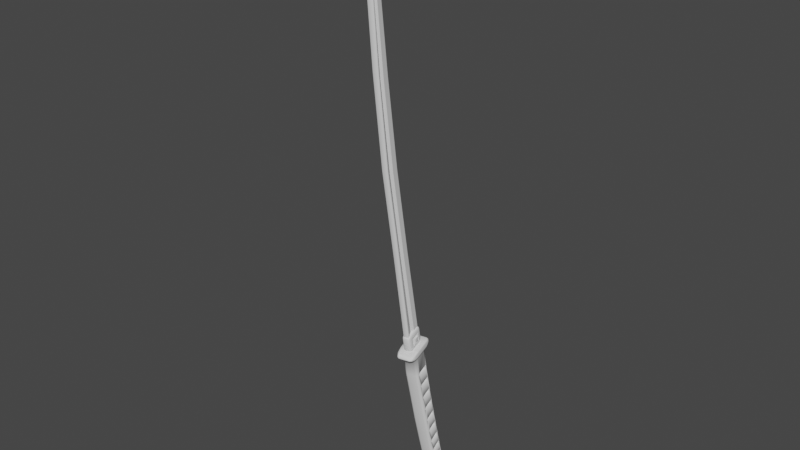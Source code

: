 # Source: katana.blend  (saved by Blender 3.6.11; exported with 4.5.12 LTS)
import bpy
from mathutils import Matrix  # noqa: F401  (used for matrix-valued properties, if any)

bpy.ops.wm.read_factory_settings(use_empty=True)
scene = bpy.context.scene
scene.name = 'Scene'

# ---- collections
col_collection = bpy.data.collections.new('Collection'); scene.collection.children.link(col_collection)

# ---- node groups
ng_auto_smooth = bpy.data.node_groups.new('Auto Smooth', 'GeometryNodeTree')
_s = ng_auto_smooth.interface.new_socket(name='Geometry', in_out='OUTPUT', socket_type='NodeSocketGeometry')
_s = ng_auto_smooth.interface.new_socket(name='Geometry', in_out='INPUT', socket_type='NodeSocketGeometry')
_s = ng_auto_smooth.interface.new_socket(name='Angle', in_out='INPUT', socket_type='NodeSocketFloat')
_s.subtype = 'ANGLE'
_s.min_value = 0.0
_s.max_value = 3.142
ng_auto_smooth.is_modifier = True
_N = ng_auto_smooth.nodes; _L = ng_auto_smooth.links
n0 = _N.new('NodeGroupOutput'); n0.name = 'Group Output'; n0.location = (480, -100)
n1 = _N.new('NodeGroupInput'); n1.name = 'Group Input'; n1.location = (-420, -300)
n2 = _N.new('NodeGroupInput'); n2.name = 'Group Input.001'; n2.location = (-60, -100)
n3 = _N.new('GeometryNodeSetShadeSmooth'); n3.name = 'Set Shade Smooth'; n3.location = (120, -100)
n3.domain = 'EDGE'
n4 = _N.new('GeometryNodeSetShadeSmooth'); n4.name = 'Set Shade Smooth.001'; n4.location = (300, -100)
n5 = _N.new('GeometryNodeInputMeshEdgeAngle'); n5.name = 'Edge Angle'; n5.location = (-420, -220)
n6 = _N.new('GeometryNodeInputEdgeSmooth'); n6.name = 'Is Edge Smooth'; n6.location = (-60, -160)
n7 = _N.new('GeometryNodeInputShadeSmooth'); n7.name = 'Is Face Smooth'; n7.location = (-240, -340)
n8 = _N.new('FunctionNodeBooleanMath'); n8.name = 'Boolean Math'; n8.location = (-60, -220)
n9 = _N.new('FunctionNodeCompare'); n9.name = 'Compare'; n9.location = (-240, -180)
n9.operation = 'LESS_EQUAL'
_L.new(n5.outputs[0], n9.inputs[0])
_L.new(n4.outputs[0], n0.inputs[0])
_L.new(n1.outputs[1], n9.inputs[1])
_L.new(n9.outputs[0], n8.inputs[0])
_L.new(n7.outputs[0], n8.inputs[1])
_L.new(n2.outputs[0], n3.inputs[0])
_L.new(n6.outputs[0], n3.inputs[1])
_L.new(n3.outputs[0], n4.inputs[0])
_L.new(n8.outputs[0], n3.inputs[2])
n0.is_active_output = True

# ---- world
world_world = bpy.data.worlds.new('World'); scene.world = world_world
world_world.use_nodes = True; world_world.node_tree.nodes.clear()
_N = world_world.node_tree.nodes; _L = world_world.node_tree.links
n0 = _N.new('ShaderNodeOutputWorld'); n0.name = 'World Output'; n0.location = (300, 300)
n1 = _N.new('ShaderNodeBackground'); n1.name = 'Background'; n1.location = (10, 300)
n1.inputs[0].default_value = (0.05088, 0.05088, 0.05088, 1.0)
_L.new(n1.outputs[0], n0.inputs[0])
n0.is_active_output = True
world_world.color = (0.05088, 0.05088, 0.05088)
world_world.use_sun_shadow = False
world_world.sun_shadow_jitter_overblur = 0.0

# ---- meshes
me_cube_001 = bpy.data.meshes.new('Cube.001')
me_cube_001.from_pydata([(-1.0, 0.0, -1.0), (-1.0, 0.0, 1.0), (45.2, 0.0, -3.359), (44.68, 0.0, -2.845), (43.3, 0.0, -1.918), (41.63, 0.0, -2.806), (38.08, 0.0, -2.391), (39.62, 0.0, -1.219), (18.57, 0.0, -1.123), (19.34, 0.0, 0.6102), (29.49, 0.0, -0.1175), (28.33, 0.0, -1.641), (8.785, 0.0, -0.9899), (9.168, 0.0, 0.7562), (-0.9733, 0.9398, -0.186), (-1.0, 0.7847, -1.0), (-1.0, 0.9172, -0.926), (-1.0, 0.8612, -0.9802), (-1.0, 0.7847, 1.0), (-1.0, 0.9377, 0.8613), (-1.0, 0.8612, 0.9814), (-1.0, 0.9172, 0.9306), (44.97, 0.9172, -3.241), (45.2, 0.7847, -3.359), (45.13, 0.8612, -3.327), (44.68, 0.7847, -2.845), (44.69, 0.8612, -2.883), (44.71, 0.9172, -2.987), (41.63, 0.7847, -2.806), (41.89, 0.9398, -2.176), (41.66, 0.8612, -2.789), (41.75, 0.9172, -2.742), (43.1, 0.9377, -2.024), (43.3, 0.7847, -1.918), (43.2, 0.9172, -1.971), (43.27, 0.8612, -1.932), (38.08, 0.7847, -2.391), (38.29, 0.9398, -1.682), (38.11, 0.8612, -2.373), (38.17, 0.9172, -2.322), (39.47, 0.9377, -1.338), (39.62, 0.7847, -1.219), (39.54, 0.9172, -1.278), (39.6, 0.8612, -1.235), (18.57, 0.7847, -1.123), (18.66, 0.9398, -0.3107), (18.57, 0.8612, -1.104), (18.6, 0.9172, -1.05), (19.34, 0.7847, 0.6102), (19.28, 0.9377, 0.475), (19.33, 0.8612, 0.5921), (19.31, 0.9172, 0.5426), (29.39, 0.9377, -0.2471), (29.49, 0.7847, -0.1175), (29.44, 0.9172, -0.1823), (29.47, 0.8612, -0.1349), (28.47, 0.9398, -0.8318), (28.33, 0.7847, -1.641), (28.38, 0.9172, -1.57), (28.34, 0.8612, -1.622), (8.844, 0.9398, -0.1761), (8.785, 0.7847, -0.9899), (8.802, 0.9172, -0.916), (8.79, 0.8612, -0.9701), (9.138, 0.9377, 0.6188), (9.168, 0.7847, 0.7562), (9.153, 0.9172, 0.6875), (9.164, 0.8612, 0.7378), (45.04, 0.0, -3.2), (45.04, 0.7847, -3.2), (45.0, 0.8612, -3.19), (44.89, 0.9172, -3.163), (44.86, 0.3464, -3.168), (-0.9794, 0.3464, 0.1882), (8.937, 0.3464, 0.1205), (42.27, 0.3464, -2.042), (38.65, 0.3464, -1.459), (28.75, 0.3464, -0.5998), (18.85, 0.3464, -0.01694), (-0.9733, -0.9398, -0.186), (-1.0, -0.7847, -1.0), (-1.0, -0.9172, -0.926), (-1.0, -0.8612, -0.9802), (-1.0, -0.7847, 1.0), (-1.0, -0.9377, 0.8613), (-1.0, -0.8612, 0.9814), (-1.0, -0.9172, 0.9306), (44.97, -0.9172, -3.241), (45.2, -0.7847, -3.359), (45.13, -0.8612, -3.327), (44.68, -0.7847, -2.845), (44.69, -0.8612, -2.883), (44.71, -0.9172, -2.987), (41.63, -0.7847, -2.806), (41.89, -0.9398, -2.176), (41.66, -0.8612, -2.789), (41.75, -0.9172, -2.742), (43.1, -0.9377, -2.024), (43.3, -0.7847, -1.918), (43.2, -0.9172, -1.971), (43.27, -0.8612, -1.932), (38.08, -0.7847, -2.391), (38.29, -0.9398, -1.682), (38.11, -0.8612, -2.373), (38.17, -0.9172, -2.322), (39.47, -0.9377, -1.338), (39.62, -0.7847, -1.219), (39.54, -0.9172, -1.278), (39.6, -0.8612, -1.235), (18.57, -0.7847, -1.123), (18.66, -0.9398, -0.3107), (18.57, -0.8612, -1.104), (18.6, -0.9172, -1.05), (19.34, -0.7847, 0.6102), (19.28, -0.9377, 0.475), (19.33, -0.8612, 0.5921), (19.31, -0.9172, 0.5426), (29.39, -0.9377, -0.2471), (29.49, -0.7847, -0.1175), (29.44, -0.9172, -0.1823), (29.47, -0.8612, -0.1349), (28.47, -0.9398, -0.8318), (28.33, -0.7847, -1.641), (28.38, -0.9172, -1.57), (28.34, -0.8612, -1.622), (8.844, -0.9398, -0.1761), (8.785, -0.7847, -0.9899), (8.802, -0.9172, -0.916), (8.79, -0.8612, -0.9701), (9.138, -0.9377, 0.6188), (9.168, -0.7847, 0.7562), (9.153, -0.9172, 0.6875), (9.164, -0.8612, 0.7378), (45.04, -0.7847, -3.2), (45.0, -0.8612, -3.19), (44.89, -0.9172, -3.163), (44.86, -0.3464, -3.168), (-0.9794, -0.3464, 0.1882), (8.937, -0.3464, 0.1205), (42.27, -0.3464, -2.042), (38.65, -0.3464, -1.459), (28.75, -0.3464, -0.5998), (18.85, -0.3464, -0.01694)], [], [(65, 18, 1, 13), (25, 33, 4, 3), (69, 25, 3, 68), (75, 32, 22, 72), (28, 23, 2, 5), (76, 40, 32, 75), (36, 28, 5, 6), (33, 41, 7, 4), (57, 36, 6, 11), (41, 53, 10, 7), (77, 52, 40, 76), (48, 65, 13, 9), (44, 57, 11, 8), (78, 49, 52, 77), (61, 44, 8, 12), (74, 64, 49, 78), (15, 61, 12, 0), (0, 1, 18, 20, 21, 19, 73, 14, 16, 17, 15), (53, 48, 9, 10), (61, 15, 17, 63), (63, 17, 16, 62), (62, 16, 14, 60), (33, 25, 26, 35), (35, 26, 27, 34), (34, 27, 22, 32), (69, 23, 24, 70), (70, 24, 22, 71), (23, 28, 30, 24), (24, 30, 31, 22), (22, 31, 29), (41, 33, 35, 43), (43, 35, 34, 42), (42, 34, 32, 40), (28, 36, 38, 30), (30, 38, 39, 31), (31, 39, 37, 29), (53, 41, 43, 55), (55, 43, 42, 54), (54, 42, 40, 52), (57, 44, 46, 59), (59, 46, 47, 58), (58, 47, 45, 56), (65, 48, 50, 67), (67, 50, 51, 66), (66, 51, 49, 64), (48, 53, 55, 50), (50, 55, 54, 51), (51, 54, 52, 49), (36, 57, 59, 38), (38, 59, 58, 39), (39, 58, 56, 37), (44, 61, 63, 46), (46, 63, 62, 47), (47, 62, 60, 45), (18, 65, 67, 20), (20, 67, 66, 21), (21, 66, 64, 19), (73, 19, 64, 74), (14, 73, 74, 60), (26, 70, 71, 27), (25, 69, 70, 26), (60, 74, 78, 45), (45, 78, 77, 56), (56, 77, 76, 37), (37, 76, 75, 29), (29, 75, 72, 22), (23, 69, 68, 2), (130, 13, 1, 83), (90, 3, 4, 98), (133, 68, 3, 90), (139, 136, 87, 97), (93, 5, 2, 88), (140, 139, 97, 105), (101, 6, 5, 93), (98, 4, 7, 106), (122, 11, 6, 101), (106, 7, 10, 118), (141, 140, 105, 117), (113, 9, 13, 130), (109, 8, 11, 122), (142, 141, 117, 114), (126, 12, 8, 109), (138, 142, 114, 129), (80, 0, 12, 126), (0, 80, 82, 81, 79, 137, 84, 86, 85, 83, 1), (118, 10, 9, 113), (126, 128, 82, 80), (128, 127, 81, 82), (127, 125, 79, 81), (98, 100, 91, 90), (100, 99, 92, 91), (99, 97, 87, 92), (133, 134, 89, 88), (134, 135, 87, 89), (88, 89, 95, 93), (89, 87, 96, 95), (87, 94, 96), (106, 108, 100, 98), (108, 107, 99, 100), (107, 105, 97, 99), (93, 95, 103, 101), (95, 96, 104, 103), (96, 94, 102, 104), (118, 120, 108, 106), (120, 119, 107, 108), (119, 117, 105, 107), (122, 124, 111, 109), (124, 123, 112, 111), (123, 121, 110, 112), (130, 132, 115, 113), (132, 131, 116, 115), (131, 129, 114, 116), (113, 115, 120, 118), (115, 116, 119, 120), (116, 114, 117, 119), (101, 103, 124, 122), (103, 104, 123, 124), (104, 102, 121, 123), (109, 111, 128, 126), (111, 112, 127, 128), (112, 110, 125, 127), (83, 85, 132, 130), (85, 86, 131, 132), (86, 84, 129, 131), (137, 138, 129, 84), (79, 125, 138, 137), (91, 92, 135, 134), (90, 91, 134, 133), (125, 110, 142, 138), (110, 121, 141, 142), (121, 102, 140, 141), (102, 94, 139, 140), (94, 87, 136, 139), (88, 2, 68, 133)])
me_cube_001.polygons.foreach_set('use_smooth', [True] * 134)
_uv = me_cube_001.uv_layers.new(name='UVMap')
_uv.uv.foreach_set('vector', [0.8222, 0.5204, 0.875, 0.5204, 0.875, 0.625, 0.8222, 0.625, 0.625, 0.5204, 0.6444, 0.5204, 0.6444, 0.625, 0.625, 0.625, 0.4519, 0.5204, 0.625, 0.5204, 0.625, 0.625, 0.4519, 0.625, 0.4678, 0.4806, 0.5951, 0.4806, 0.4616, 0.4984, 0.4646, 0.4984, 0.3556, 0.5204, 0.375, 0.5204, 0.375, 0.625, 0.3556, 0.625, 0.4643, 0.4614, 0.5996, 0.4614, 0.5951, 0.4806, 0.4678, 0.4806, 0.3364, 0.5204, 0.3556, 0.5204, 0.3556, 0.625, 0.3364, 0.625, 0.6444, 0.5204, 0.6636, 0.5204, 0.6636, 0.625, 0.6444, 0.625, 0.2835, 0.5204, 0.3364, 0.5204, 0.3364, 0.625, 0.2835, 0.625, 0.6636, 0.5204, 0.7165, 0.5204, 0.7165, 0.625, 0.6636, 0.625, 0.4617, 0.4085, 0.6037, 0.4085, 0.5996, 0.4614, 0.4643, 0.4614, 0.7693, 0.5204, 0.8222, 0.5204, 0.8222, 0.625, 0.7693, 0.625, 0.2307, 0.5204, 0.2835, 0.5204, 0.2835, 0.625, 0.2307, 0.625, 0.4606, 0.3557, 0.6055, 0.3557, 0.6037, 0.4085, 0.4617, 0.4085, 0.1778, 0.5204, 0.2307, 0.5204, 0.2307, 0.625, 0.1778, 0.625, 0.4605, 0.3028, 0.6053, 0.3028, 0.6055, 0.3557, 0.4606, 0.3557, 0.125, 0.5204, 0.1778, 0.5204, 0.1778, 0.625, 0.125, 0.625, 0.375, 0.125, 0.625, 0.125, 0.625, 0.2296, 0.6227, 0.2398, 0.6163, 0.2473, 0.6077, 0.25, 0.4594, 0.25, 0.3935, 0.25, 0.3842, 0.2473, 0.3775, 0.2398, 0.375, 0.2296, 0.7165, 0.5204, 0.7693, 0.5204, 0.7693, 0.625, 0.7165, 0.625, 0.1778, 0.5204, 0.125, 0.5204, 0.125, 0.5102, 0.1779, 0.5102, 0.1779, 0.5102, 0.125, 0.5102, 0.125, 0.5, 0.1778, 0.5, 0.375, 0.3028, 0.375, 0.25, 0.3935, 0.25, 0.3962, 0.3028, 0.6444, 0.5204, 0.625, 0.5204, 0.625, 0.5, 0.6444, 0.5, 0.625, 0.4806, 0.625, 0.5, 0.5414, 0.4991, 0.6101, 0.4806, 0.6101, 0.4806, 0.5414, 0.4991, 0.4616, 0.4984, 0.5951, 0.4806, 0.4519, 0.5204, 0.375, 0.5204, 0.3975, 0.5102, 0.4639, 0.5102, 0.4639, 0.5102, 0.3975, 0.5102, 0.4211, 0.4992, 0.4581, 0.4992, 0.375, 0.5204, 0.3556, 0.5204, 0.3558, 0.5102, 0.3747, 0.5102, 0.3747, 0.5102, 0.3558, 0.5102, 0.3562, 0.5, 0.3737, 0.5, 0.375, 0.4987, 0.375, 0.4812, 0.4112, 0.4806, 0.6636, 0.5204, 0.6444, 0.5204, 0.6445, 0.5, 0.6636, 0.5, 0.625, 0.4614, 0.625, 0.4805, 0.6101, 0.4806, 0.6123, 0.4614, 0.6123, 0.4614, 0.6101, 0.4806, 0.5951, 0.4806, 0.5996, 0.4614, 0.3556, 0.5204, 0.3364, 0.5204, 0.3365, 0.5102, 0.3558, 0.5102, 0.3558, 0.5102, 0.3365, 0.5102, 0.3368, 0.5, 0.3556, 0.5, 0.375, 0.4806, 0.375, 0.4618, 0.4042, 0.4614, 0.4112, 0.4806, 0.7165, 0.5204, 0.6636, 0.5204, 0.6637, 0.5, 0.7165, 0.5, 0.625, 0.4085, 0.625, 0.4613, 0.6123, 0.4614, 0.6144, 0.4085, 0.6144, 0.4085, 0.6123, 0.4614, 0.5996, 0.4614, 0.6037, 0.4085, 0.2835, 0.5204, 0.2307, 0.5204, 0.2307, 0.5102, 0.2836, 0.5102, 0.2836, 0.5102, 0.2307, 0.5102, 0.2308, 0.5, 0.2835, 0.5, 0.375, 0.4085, 0.375, 0.3558, 0.3962, 0.3557, 0.3985, 0.4085, 0.8222, 0.5204, 0.7693, 0.5204, 0.7693, 0.5, 0.8222, 0.5, 0.625, 0.3028, 0.625, 0.3557, 0.6152, 0.3557, 0.6152, 0.3028, 0.6152, 0.3028, 0.6152, 0.3557, 0.6055, 0.3557, 0.6053, 0.3028, 0.7693, 0.5204, 0.7165, 0.5204, 0.7165, 0.5, 0.7693, 0.5, 0.625, 0.3557, 0.625, 0.4085, 0.6144, 0.4085, 0.6152, 0.3557, 0.6152, 0.3557, 0.6144, 0.4085, 0.6037, 0.4085, 0.6055, 0.3557, 0.3364, 0.5204, 0.2835, 0.5204, 0.2836, 0.5102, 0.3365, 0.5102, 0.3365, 0.5102, 0.2836, 0.5102, 0.2838, 0.5, 0.3364, 0.5, 0.375, 0.4614, 0.375, 0.4088, 0.3985, 0.4085, 0.4042, 0.4614, 0.2307, 0.5204, 0.1778, 0.5204, 0.1779, 0.5102, 0.2307, 0.5102, 0.2307, 0.5102, 0.1779, 0.5102, 0.1779, 0.5, 0.2307, 0.5, 0.375, 0.3557, 0.375, 0.3029, 0.3962, 0.3028, 0.3962, 0.3557, 0.875, 0.5204, 0.8222, 0.5204, 0.8222, 0.5, 0.875, 0.5, 0.625, 0.25, 0.625, 0.3028, 0.6152, 0.3028, 0.6163, 0.25, 0.6163, 0.25, 0.6152, 0.3028, 0.6053, 0.3028, 0.6077, 0.25, 0.4594, 0.25, 0.6077, 0.25, 0.6053, 0.3028, 0.4605, 0.3028, 0.3935, 0.25, 0.4594, 0.25, 0.4605, 0.3028, 0.3962, 0.3028, 0.6135, 0.5102, 0.4639, 0.5102, 0.4581, 0.4992, 0.5414, 0.4991, 0.625, 0.5204, 0.4519, 0.5204, 0.4639, 0.5102, 0.6135, 0.5102, 0.3962, 0.3028, 0.4605, 0.3028, 0.4606, 0.3557, 0.3962, 0.3557, 0.3962, 0.3557, 0.4606, 0.3557, 0.4617, 0.4085, 0.3985, 0.4085, 0.3985, 0.4085, 0.4617, 0.4085, 0.4643, 0.4614, 0.4042, 0.4614, 0.4042, 0.4614, 0.4643, 0.4614, 0.4678, 0.4806, 0.4112, 0.4806, 0.4112, 0.4806, 0.4678, 0.4806, 0.4646, 0.4984, 0.4649, 0.4984, 0.375, 0.5204, 0.4519, 0.5204, 0.4519, 0.625, 0.375, 0.625, 0.8222, 0.5204, 0.8222, 0.625, 0.875, 0.625, 0.875, 0.5204, 0.625, 0.5204, 0.625, 0.625, 0.6444, 0.625, 0.6444, 0.5204, 0.4519, 0.5204, 0.4519, 0.625, 0.625, 0.625, 0.625, 0.5204, 0.4678, 0.4806, 0.4646, 0.4984, 0.4616, 0.4984, 0.5951, 0.4806, 0.3556, 0.5204, 0.3556, 0.625, 0.375, 0.625, 0.375, 0.5204, 0.4643, 0.4614, 0.4678, 0.4806, 0.5951, 0.4806, 0.5996, 0.4614, 0.3364, 0.5204, 0.3364, 0.625, 0.3556, 0.625, 0.3556, 0.5204, 0.6444, 0.5204, 0.6444, 0.625, 0.6636, 0.625, 0.6636, 0.5204, 0.2835, 0.5204, 0.2835, 0.625, 0.3364, 0.625, 0.3364, 0.5204, 0.6636, 0.5204, 0.6636, 0.625, 0.7165, 0.625, 0.7165, 0.5204, 0.4617, 0.4085, 0.4643, 0.4614, 0.5996, 0.4614, 0.6037, 0.4085, 0.7693, 0.5204, 0.7693, 0.625, 0.8222, 0.625, 0.8222, 0.5204, 0.2307, 0.5204, 0.2307, 0.625, 0.2835, 0.625, 0.2835, 0.5204, 0.4606, 0.3557, 0.4617, 0.4085, 0.6037, 0.4085, 0.6055, 0.3557, 0.1778, 0.5204, 0.1778, 0.625, 0.2307, 0.625, 0.2307, 0.5204, 0.4605, 0.3028, 0.4606, 0.3557, 0.6055, 0.3557, 0.6053, 0.3028, 0.125, 0.5204, 0.125, 0.625, 0.1778, 0.625, 0.1778, 0.5204, 0.375, 0.125, 0.375, 0.2296, 0.3775, 0.2398, 0.3842, 0.2473, 0.3935, 0.25, 0.4594, 0.25, 0.6077, 0.25, 0.6163, 0.2473, 0.6227, 0.2398, 0.625, 0.2296, 0.625, 0.125, 0.7165, 0.5204, 0.7165, 0.625, 0.7693, 0.625, 0.7693, 0.5204, 0.1778, 0.5204, 0.1779, 0.5102, 0.125, 0.5102, 0.125, 0.5204, 0.1779, 0.5102, 0.1778, 0.5, 0.125, 0.5, 0.125, 0.5102, 0.375, 0.3028, 0.3962, 0.3028, 0.3935, 0.25, 0.375, 0.25, 0.6444, 0.5204, 0.6444, 0.5, 0.625, 0.5, 0.625, 0.5204, 0.625, 0.4806, 0.6101, 0.4806, 0.5414, 0.4991, 0.625, 0.5, 0.6101, 0.4806, 0.5951, 0.4806, 0.4616, 0.4984, 0.5414, 0.4991, 0.4519, 0.5204, 0.4639, 0.5102, 0.3975, 0.5102, 0.375, 0.5204, 0.4639, 0.5102, 0.4581, 0.4992, 0.4211, 0.4992, 0.3975, 0.5102, 0.375, 0.5204, 0.3747, 0.5102, 0.3558, 0.5102, 0.3556, 0.5204, 0.3747, 0.5102, 0.3737, 0.5, 0.3562, 0.5, 0.3558, 0.5102, 0.375, 0.4987, 0.4112, 0.4806, 0.375, 0.4812, 0.6636, 0.5204, 0.6636, 0.5, 0.6445, 0.5, 0.6444, 0.5204, 0.625, 0.4614, 0.6123, 0.4614, 0.6101, 0.4806, 0.625, 0.4805, 0.6123, 0.4614, 0.5996, 0.4614, 0.5951, 0.4806, 0.6101, 0.4806, 0.3556, 0.5204, 0.3558, 0.5102, 0.3365, 0.5102, 0.3364, 0.5204, 0.3558, 0.5102, 0.3556, 0.5, 0.3368, 0.5, 0.3365, 0.5102, 0.375, 0.4806, 0.4112, 0.4806, 0.4042, 0.4614, 0.375, 0.4618, 0.7165, 0.5204, 0.7165, 0.5, 0.6637, 0.5, 0.6636, 0.5204, 0.625, 0.4085, 0.6144, 0.4085, 0.6123, 0.4614, 0.625, 0.4613, 0.6144, 0.4085, 0.6037, 0.4085, 0.5996, 0.4614, 0.6123, 0.4614, 0.2835, 0.5204, 0.2836, 0.5102, 0.2307, 0.5102, 0.2307, 0.5204, 0.2836, 0.5102, 0.2835, 0.5, 0.2308, 0.5, 0.2307, 0.5102, 0.375, 0.4085, 0.3985, 0.4085, 0.3962, 0.3557, 0.375, 0.3558, 0.8222, 0.5204, 0.8222, 0.5, 0.7693, 0.5, 0.7693, 0.5204, 0.625, 0.3028, 0.6152, 0.3028, 0.6152, 0.3557, 0.625, 0.3557, 0.6152, 0.3028, 0.6053, 0.3028, 0.6055, 0.3557, 0.6152, 0.3557, 0.7693, 0.5204, 0.7693, 0.5, 0.7165, 0.5, 0.7165, 0.5204, 0.625, 0.3557, 0.6152, 0.3557, 0.6144, 0.4085, 0.625, 0.4085, 0.6152, 0.3557, 0.6055, 0.3557, 0.6037, 0.4085, 0.6144, 0.4085, 0.3364, 0.5204, 0.3365, 0.5102, 0.2836, 0.5102, 0.2835, 0.5204, 0.3365, 0.5102, 0.3364, 0.5, 0.2838, 0.5, 0.2836, 0.5102, 0.375, 0.4614, 0.4042, 0.4614, 0.3985, 0.4085, 0.375, 0.4088, 0.2307, 0.5204, 0.2307, 0.5102, 0.1779, 0.5102, 0.1778, 0.5204, 0.2307, 0.5102, 0.2307, 0.5, 0.1779, 0.5, 0.1779, 0.5102, 0.375, 0.3557, 0.3962, 0.3557, 0.3962, 0.3028, 0.375, 0.3029, 0.875, 0.5204, 0.875, 0.5, 0.8222, 0.5, 0.8222, 0.5204, 0.625, 0.25, 0.6163, 0.25, 0.6152, 0.3028, 0.625, 0.3028, 0.6163, 0.25, 0.6077, 0.25, 0.6053, 0.3028, 0.6152, 0.3028, 0.4594, 0.25, 0.4605, 0.3028, 0.6053, 0.3028, 0.6077, 0.25, 0.3935, 0.25, 0.3962, 0.3028, 0.4605, 0.3028, 0.4594, 0.25, 0.6135, 0.5102, 0.5414, 0.4991, 0.4581, 0.4992, 0.4639, 0.5102, 0.625, 0.5204, 0.6135, 0.5102, 0.4639, 0.5102, 0.4519, 0.5204, 0.3962, 0.3028, 0.3962, 0.3557, 0.4606, 0.3557, 0.4605, 0.3028, 0.3962, 0.3557, 0.3985, 0.4085, 0.4617, 0.4085, 0.4606, 0.3557, 0.3985, 0.4085, 0.4042, 0.4614, 0.4643, 0.4614, 0.4617, 0.4085, 0.4042, 0.4614, 0.4112, 0.4806, 0.4678, 0.4806, 0.4643, 0.4614, 0.4112, 0.4806, 0.4649, 0.4984, 0.4646, 0.4984, 0.4678, 0.4806, 0.375, 0.5204, 0.375, 0.625, 0.4519, 0.625, 0.4519, 0.5204])
me_cube_001.update()
me_cube_002 = bpy.data.meshes.new('Cube.002')
me_cube_002.from_pydata([(-0.7357, -0.5978, -1.0), (-0.6162, -1.0, -0.4783), (-1.138, -0.5978, -0.5978), (-0.7357, -0.7986, -0.9463), (-0.9366, -0.5978, -0.9463), (-0.9281, -0.7901, -0.8941), (-0.9366, -0.9463, -0.5978), (-0.7357, -0.9463, -0.7986), (-0.9281, -0.8941, -0.7901), (-1.084, -0.5978, -0.7986), (-1.084, -0.7986, -0.5978), (-1.032, -0.7901, -0.7901), (-1.138, -0.5978, 0.5978), (-0.6162, -1.0, 0.4783), (-0.7357, -0.5978, 1.0), (-1.084, -0.7986, 0.5978), (-1.084, -0.5978, 0.7986), (-1.032, -0.7901, 0.7901), (-0.7357, -0.9463, 0.7986), (-0.9366, -0.9463, 0.5978), (-0.9281, -0.8941, 0.7901), (-0.9366, -0.5978, 0.9463), (-0.7357, -0.7986, 0.9463), (-0.9281, -0.7901, 0.8941), (0.8621, -0.5978, -0.5978), (0.3404, -1.0, -0.4783), (0.4599, -0.5978, -1.0), (0.8084, -0.7986, -0.5978), (0.8084, -0.5978, -0.7986), (0.7562, -0.7901, -0.7901), (0.4599, -0.9463, -0.7986), (0.6607, -0.9463, -0.5978), (0.6522, -0.8941, -0.7901), (0.6607, -0.5978, -0.9463), (0.4599, -0.7986, -0.9463), (0.6522, -0.7901, -0.8941), (0.4599, -0.5978, 1.0), (0.3404, -1.0, 0.4783), (0.8621, -0.5978, 0.5978), (0.4599, -0.7986, 0.9463), (0.6607, -0.5978, 0.9463), (0.6522, -0.7901, 0.8941), (0.6607, -0.9463, 0.5978), (0.4599, -0.9463, 0.7986), (0.6522, -0.8941, 0.7901), (0.8084, -0.5978, 0.7986), (0.8084, -0.7986, 0.5978), (0.7562, -0.7901, 0.7901), (-0.7357, 0.0, -1.0), (-1.138, 0.0, -0.5978), (-0.9368, 0.0, -0.9461), (-1.084, 0.0, -0.7989), (-1.138, 0.0, 0.5978), (-0.7357, 0.0, 1.0), (-1.084, 0.0, 0.7989), (-0.9368, 0.0, 0.9461), (0.8621, 0.0, -0.5978), (0.4599, 0.0, -1.0), (0.8082, 0.0, -0.7989), (0.661, 0.0, -0.9461), (0.4599, 0.0, 1.0), (0.8621, 0.0, 0.5978), (0.661, 0.0, 0.9461), (0.8082, 0.0, 0.7989), (-0.7357, -1.0, -0.5978), (-0.7357, -1.0, 0.5978), (0.4599, -1.0, 0.5978), (0.4599, -1.0, -0.5978), (-0.4054, -0.6438, -0.2675), (-0.4054, -0.6438, 0.2675), (0.1296, -0.6438, 0.2675), (0.1296, -0.6438, -0.2675), (-0.4054, -1.158, -0.2675), (-0.3039, -1.259, -0.166), (-0.3918, -1.208, -0.2539), (-0.3546, -1.246, -0.2167), (-0.3039, -1.259, 0.166), (-0.4054, -1.158, 0.2675), (-0.3546, -1.246, 0.2167), (-0.3918, -1.208, 0.2539), (0.1296, -1.158, 0.2675), (0.02803, -1.259, 0.166), (0.116, -1.208, 0.2539), (0.07879, -1.246, 0.2167), (0.02803, -1.259, -0.166), (0.1296, -1.158, -0.2675), (0.07879, -1.246, -0.2167), (0.116, -1.208, -0.2539)], [], [(48, 57, 26, 0), (60, 53, 14, 36), (56, 61, 38, 24), (1, 25, 71, 68), (0, 3, 5, 4), (3, 7, 8, 5), (64, 6, 8, 7), (6, 10, 11, 8), (2, 9, 11, 10), (9, 4, 5, 11), (5, 8, 11), (12, 15, 17, 16), (15, 19, 20, 17), (65, 18, 20, 19), (18, 22, 23, 20), (14, 21, 23, 22), (21, 16, 17, 23), (17, 20, 23), (24, 27, 29, 28), (27, 31, 32, 29), (67, 30, 32, 31), (30, 34, 35, 32), (26, 33, 35, 34), (33, 28, 29, 35), (29, 32, 35), (36, 39, 41, 40), (39, 43, 44, 41), (66, 42, 44, 43), (42, 46, 47, 44), (38, 45, 47, 46), (45, 40, 41, 47), (41, 44, 47), (48, 0, 4, 50), (50, 4, 9, 51), (51, 9, 2, 49), (64, 65, 19, 6), (6, 19, 15, 10), (10, 15, 12, 2), (60, 36, 40, 62), (62, 40, 45, 63), (63, 45, 38, 61), (66, 67, 31, 42), (42, 31, 27, 46), (46, 27, 24, 38), (0, 26, 34, 3), (3, 34, 30, 7), (7, 30, 67, 64), (36, 14, 22, 39), (39, 22, 18, 43), (43, 18, 65, 66), (14, 53, 55, 21), (21, 55, 54, 16), (16, 54, 52, 12), (26, 57, 59, 33), (33, 59, 58, 28), (28, 58, 56, 24), (2, 12, 52, 49), (1, 13, 65, 64), (37, 25, 67, 66), (25, 1, 64, 67), (13, 37, 66, 65), (70, 69, 77, 80), (13, 1, 68, 69), (37, 13, 69, 70), (25, 37, 70, 71), (68, 71, 85, 72), (84, 81, 76, 73), (71, 70, 80, 85), (73, 76, 78, 75), (75, 78, 79, 74), (74, 79, 77, 72), (81, 84, 86, 83), (83, 86, 87, 82), (82, 87, 85, 80), (84, 73, 75, 86), (86, 75, 74, 87), (87, 74, 72, 85), (76, 81, 83, 78), (78, 83, 82, 79), (79, 82, 80, 77), (69, 68, 72, 77)])
me_cube_002.polygons.foreach_set('use_smooth', [True] * 81)
_uv = me_cube_002.uv_layers.new(name='UVMap')
_uv.uv.foreach_set('vector', [0.1753, 0.625, 0.3247, 0.625, 0.3247, 0.6997, 0.1753, 0.6997, 0.6753, 0.625, 0.8247, 0.625, 0.8247, 0.6997, 0.6753, 0.6997, 0.4253, 0.625, 0.5747, 0.625, 0.5747, 0.6997, 0.4253, 0.6997, 0.4402, 0.9348, 0.4402, 0.8152, 0.4402, 0.8152, 0.4402, 0.9348, 0.1753, 0.6997, 0.1753, 0.75, 0.1512, 0.75, 0.1502, 0.6997, 0.375, 0.9497, 0.4002, 0.9497, 0.4012, 0.9738, 0.375, 0.9738, 0.4253, 0.9497, 0.4253, 0.9748, 0.4012, 0.9738, 0.4002, 0.9497, 0.4253, 0.9748, 0.4253, 1.0, 0.4012, 1.0, 0.4012, 0.9738, 0.4253, 0.05027, 0.375, 0.05027, 0.4012, 0.0, 0.4253, 0.0, 0.125, 0.6997, 0.1502, 0.6997, 0.1512, 0.75, 0.125, 0.75, 0.375, 0.9738, 0.4012, 0.9738, 0.4012, 1.0, 0.5747, 0.05027, 0.5747, 0.0, 0.5988, 0.0, 0.625, 0.05027, 0.5747, 1.0, 0.5747, 0.9748, 0.5988, 0.9738, 0.5988, 1.0, 0.5747, 0.9497, 0.5998, 0.9497, 0.5988, 0.9738, 0.5747, 0.9748, 0.5998, 0.9497, 0.625, 0.9497, 0.625, 0.9738, 0.5988, 0.9738, 0.8247, 0.6997, 0.8498, 0.6997, 0.8488, 0.75, 0.8247, 0.75, 0.8498, 0.6997, 0.875, 0.6997, 0.875, 0.75, 0.8488, 0.75, 0.5988, 1.0, 0.5988, 0.9738, 0.625, 0.9738, 0.4253, 0.6997, 0.4253, 0.7248, 0.4012, 0.7238, 0.4002, 0.6997, 0.4253, 0.7248, 0.4253, 0.7752, 0.4012, 0.7762, 0.4012, 0.7238, 0.4253, 0.8003, 0.4002, 0.8003, 0.4012, 0.7762, 0.4253, 0.7752, 0.4002, 0.8003, 0.375, 0.8003, 0.375, 0.7762, 0.4012, 0.7762, 0.3247, 0.6997, 0.3498, 0.6997, 0.3488, 0.75, 0.3247, 0.75, 0.3498, 0.6997, 0.4002, 0.6997, 0.4012, 0.7238, 0.3488, 0.75, 0.4012, 0.7632, 0.4012, 0.7762, 0.375, 0.7762, 0.6753, 0.6997, 0.6753, 0.75, 0.6512, 0.75, 0.6502, 0.6997, 0.625, 0.8003, 0.5998, 0.8003, 0.5988, 0.7762, 0.625, 0.7762, 0.5747, 0.8003, 0.5747, 0.7752, 0.5988, 0.7762, 0.5998, 0.8003, 0.5747, 0.7752, 0.5747, 0.7248, 0.5988, 0.7238, 0.5988, 0.7762, 0.5747, 0.6997, 0.5998, 0.6997, 0.5988, 0.7238, 0.5747, 0.7248, 0.5998, 0.6997, 0.6502, 0.6997, 0.6512, 0.75, 0.5988, 0.7238, 0.625, 0.7762, 0.5988, 0.7762, 0.5988, 0.7632, 0.1753, 0.625, 0.1753, 0.6997, 0.1502, 0.6997, 0.1501, 0.625, 0.1501, 0.625, 0.1502, 0.6997, 0.125, 0.6997, 0.125, 0.625, 0.375, 0.125, 0.375, 0.05027, 0.4253, 0.05027, 0.4253, 0.125, 0.4253, 0.9497, 0.5747, 0.9497, 0.5747, 0.9748, 0.4253, 0.9748, 0.4253, 0.9748, 0.5747, 0.9748, 0.5747, 1.0, 0.4253, 1.0, 0.4253, 0.0, 0.5747, 0.0, 0.5747, 0.05027, 0.4253, 0.05027, 0.6753, 0.625, 0.6753, 0.6997, 0.6502, 0.6997, 0.6501, 0.625, 0.6501, 0.625, 0.6502, 0.6997, 0.5998, 0.6997, 0.5999, 0.625, 0.5999, 0.625, 0.5998, 0.6997, 0.5747, 0.6997, 0.5747, 0.625, 0.5747, 0.8003, 0.4253, 0.8003, 0.4253, 0.7752, 0.5747, 0.7752, 0.5747, 0.7752, 0.4253, 0.7752, 0.4253, 0.7248, 0.5747, 0.7248, 0.5747, 0.7248, 0.4253, 0.7248, 0.4253, 0.6997, 0.5747, 0.6997, 0.1753, 0.6997, 0.3247, 0.6997, 0.3247, 0.75, 0.1753, 0.75, 0.375, 0.9497, 0.375, 0.8003, 0.4002, 0.8003, 0.4002, 0.9497, 0.4002, 0.9497, 0.4002, 0.8003, 0.4253, 0.8003, 0.4253, 0.9497, 0.6753, 0.6997, 0.8247, 0.6997, 0.8247, 0.75, 0.6753, 0.75, 0.625, 0.8003, 0.625, 0.9497, 0.5998, 0.9497, 0.5998, 0.8003, 0.5998, 0.8003, 0.5998, 0.9497, 0.5747, 0.9497, 0.5747, 0.8003, 0.8247, 0.6997, 0.8247, 0.625, 0.8499, 0.625, 0.8498, 0.6997, 0.8498, 0.6997, 0.8499, 0.625, 0.875, 0.625, 0.875, 0.6997, 0.625, 0.05027, 0.625, 0.125, 0.5747, 0.125, 0.5747, 0.05027, 0.3247, 0.6997, 0.3247, 0.625, 0.3499, 0.625, 0.3498, 0.6997, 0.3498, 0.6997, 0.3499, 0.625, 0.4001, 0.625, 0.4002, 0.6997, 0.4002, 0.6997, 0.4001, 0.625, 0.4253, 0.625, 0.4253, 0.6997, 0.4253, 0.05027, 0.5747, 0.05027, 0.5747, 0.125, 0.4253, 0.125, 0.4402, 0.9348, 0.5598, 0.9348, 0.5747, 0.9497, 0.4253, 0.9497, 0.5598, 0.8152, 0.4402, 0.8152, 0.4253, 0.8003, 0.5747, 0.8003, 0.4402, 0.8152, 0.4402, 0.9348, 0.4253, 0.9497, 0.4253, 0.8003, 0.5598, 0.9348, 0.5598, 0.8152, 0.5747, 0.8003, 0.5747, 0.9497, 0.5598, 0.8152, 0.5598, 0.9348, 0.5598, 0.9348, 0.5598, 0.8152, 0.5598, 0.9348, 0.4402, 0.9348, 0.4402, 0.9348, 0.5598, 0.9348, 0.5598, 0.8152, 0.5598, 0.9348, 0.5598, 0.9348, 0.5598, 0.8152, 0.4402, 0.8152, 0.5598, 0.8152, 0.5598, 0.8152, 0.4402, 0.8152, 0.4402, 0.9348, 0.4402, 0.8152, 0.4402, 0.8152, 0.4402, 0.9348, 0.4629, 0.8379, 0.5371, 0.8379, 0.5371, 0.9121, 0.4629, 0.9121, 0.4402, 0.8152, 0.5598, 0.8152, 0.5598, 0.8152, 0.4402, 0.8152, 0.4629, 0.9121, 0.5371, 0.9121, 0.5484, 0.9234, 0.4516, 0.9234, 0.4516, 0.9234, 0.5484, 0.9234, 0.5583, 0.9333, 0.4417, 0.9333, 0.4417, 0.9333, 0.5583, 0.9333, 0.5598, 0.9348, 0.4402, 0.9348, 0.5371, 0.8379, 0.4629, 0.8379, 0.4516, 0.8266, 0.5484, 0.8266, 0.5484, 0.8266, 0.4516, 0.8266, 0.4417, 0.8167, 0.5583, 0.8167, 0.5583, 0.8167, 0.4417, 0.8167, 0.4402, 0.8152, 0.5598, 0.8152, 0.4629, 0.8379, 0.4629, 0.9121, 0.4516, 0.9234, 0.4516, 0.8266, 0.4516, 0.8266, 0.4516, 0.9234, 0.4417, 0.9333, 0.4417, 0.8167, 0.4417, 0.8167, 0.4417, 0.9333, 0.4402, 0.9348, 0.4402, 0.8152, 0.5371, 0.9121, 0.5371, 0.8379, 0.5484, 0.8266, 0.5484, 0.9234, 0.5484, 0.9234, 0.5484, 0.8266, 0.5583, 0.8167, 0.5583, 0.9333, 0.5583, 0.9333, 0.5583, 0.8167, 0.5598, 0.8152, 0.5598, 0.9348, 0.5598, 0.9348, 0.4402, 0.9348, 0.4402, 0.9348, 0.5598, 0.9348])
me_cube_002.update()
me_cube_003 = bpy.data.meshes.new('Cube.003')
me_cube_003.from_pydata([(-0.9983, -0.6019, -0.9592), (-0.9987, -1.0, -0.5607), (-0.9984, -0.801, -0.9058), (-0.9985, -0.9467, -0.76), (-1.0, -1.0, 0.5918), (-1.0, -0.6019, 0.99), (-1.0, -0.9467, 0.7909), (-1.0, -0.801, 0.9367), (-0.9987, 1.0, -0.5607), (-0.9983, 0.6019, -0.9592), (-0.9985, 0.9467, -0.76), (-0.9984, 0.801, -0.9058), (-1.0, 0.6019, 0.99), (-1.0, 1.0, 0.5918), (-1.0, 0.801, 0.9367), (-1.0, 0.9467, 0.7909), (1.001, -0.6019, -0.9799), (4.106, 0.6726, -0.5252), (1.001, -0.801, -0.9265), (1.001, -0.9467, -0.7807), (3.824, 0.7172, 0.638), (0.9987, -0.6019, 0.9689), (0.9989, -0.9467, 0.7697), (0.9988, -0.801, 0.9155), (4.306, 0.7172, 0.6584), (1.001, 0.6019, -0.9799), (1.001, 0.9467, -0.7806), (1.001, 0.801, -0.9265), (0.9987, 0.6019, 0.9689), (4.06, 0.6728, 0.7932), (0.9988, 0.801, 0.9155), (0.9989, 0.9467, 0.7697), (12.88, 1.0, 1.287), (12.82, 0.602, 1.673), (13.28, 0.6019, 1.311), (12.85, 0.9409, 1.48), (13.07, 0.9409, 1.305), (13.04, 0.8966, 1.489), (13.02, 0.6002, 1.63), (12.83, 0.7974, 1.619), (13.03, 0.7906, 1.591), (13.22, 0.7973, 1.314), (13.19, 0.6002, 1.5), (13.15, 0.7906, 1.495), (13.02, 1.0, 0.3209), (13.42, 0.6019, 0.3511), (13.08, 0.602, -0.08242), (13.22, 0.9468, 0.3394), (13.05, 0.9468, 0.1229), (13.24, 0.8952, 0.1489), (13.4, 0.6019, 0.1491), (13.37, 0.8007, 0.3505), (13.34, 0.7923, 0.1568), (13.07, 0.8008, -0.02514), (13.27, 0.602, -0.01002), (13.26, 0.7923, 0.04471), (13.08, -0.602, -0.1073), (13.42, -0.6019, 0.3234), (6.964, -0.7171, -0.2172), (13.27, -0.6006, -0.03064), (13.07, -0.7974, -0.05362), (13.25, -0.7907, 0.008464), (13.36, -0.7973, 0.3188), (13.39, -0.6006, 0.1245), (13.34, -0.7907, 0.1241), (13.05, -0.9409, 0.08523), (13.21, -0.9409, 0.3024), (13.24, -0.8966, 0.1119), (12.82, -0.602, 1.648), (7.445, -0.7171, -0.1841), (13.27, -0.6019, 1.283), (12.83, -0.8008, 1.59), (13.03, -0.602, 1.61), (13.02, -0.7923, 1.554), (13.07, -0.9468, 1.26), (12.85, -0.9468, 1.442), (13.04, -0.8952, 1.449), (13.19, -0.6019, 1.476), (13.22, -0.8007, 1.275), (13.14, -0.7923, 1.46), (7.215, -0.6723, -0.3526), (7.104, -0.6019, 1.231), (7.118, -0.9467, 1.032), (7.107, -0.801, 1.178), (7.445, 0.7171, -0.1824), (7.104, 0.6019, 1.231), (7.118, 0.9467, 1.032), (7.107, 0.801, 1.178), (7.234, 0.6019, -0.6234), (6.964, 0.7171, -0.2171), (7.231, 0.801, -0.5702), (7.22, 0.9467, -0.4249), (7.234, -0.6019, -0.6234), (7.215, 0.6722, -0.3529), (7.231, -0.801, -0.5702), (7.22, -0.9467, -0.4249), (4.05, 0.6019, 1.066), (6.892, 0.7172, 0.7976), (4.052, 0.801, 1.013), (4.057, 0.9467, 0.8676), (7.373, 0.7172, 0.8293), (4.118, 0.6019, -0.7976), (4.111, 0.9467, -0.5987), (4.116, 0.801, -0.7443), (4.05, -0.6019, 1.066), (7.122, 0.6728, 0.958), (4.052, -0.801, 1.013), (4.057, -0.9467, 0.8676), (7.374, -0.7171, 0.8276), (4.118, -0.6019, -0.7976), (4.111, -0.9467, -0.5987), (4.116, -0.801, -0.7443), (10.16, -0.6019, 1.447), (6.892, -0.7172, 0.7976), (10.17, -0.801, 1.391), (10.18, -0.9467, 1.245), (7.122, -0.6727, 0.9583), (10.35, -0.6019, -0.3653), (10.33, -0.9467, -0.1715), (10.35, -0.801, -0.3146), (10.16, 0.6019, 1.461), (13.04, -0.6655, 1.245), (10.17, 0.801, 1.41), (10.18, 0.9467, 1.267), (12.6, -0.7187, 1.211), (10.36, 0.6019, -0.3512), (10.33, 0.9467, -0.1492), (10.35, 0.801, -0.2958), (12.82, -0.6674, 1.404), (2.528, 0.9467, 0.8187), (2.525, 0.801, 0.9643), (2.524, 0.6019, 1.018), (2.559, 0.6019, -0.8888), (2.558, 0.801, -0.8354), (2.556, 0.9467, -0.6897), (12.74, -0.7188, 0.2618), (13.18, -0.6598, 0.3106), (2.528, -0.9467, 0.8187), (2.525, -0.801, 0.9643), (2.524, -0.6019, 1.018), (2.559, -0.6019, -0.8888), (2.558, -0.801, -0.8354), (2.556, -0.9467, -0.6897), (13.0, -0.662, 0.1174), (0.7583, 0.7172, 0.5501), (5.587, -0.9467, 0.9499), (5.579, -0.801, 1.095), (5.577, -0.6019, 1.149), (5.676, -0.6019, -0.7105), (5.673, -0.801, -0.6573), (5.665, -0.9467, -0.5118), (1.241, 0.7172, 0.5549), (0.9997, 0.6731, 0.6945), (5.587, 0.9467, 0.9499), (5.579, 0.801, 1.095), (5.577, 0.6019, 1.149), (5.676, 0.6019, -0.7105), (5.673, 0.801, -0.6573), (5.665, 0.9467, -0.5118), (1.241, 0.7171, -0.5452), (0.7587, 0.7171, -0.5559), (8.65, 0.9467, 1.15), (8.637, 0.801, 1.294), (8.632, 0.6019, 1.346), (8.795, 0.6019, -0.4873), (8.79, 0.801, -0.433), (8.777, 0.9467, -0.2871), (0.9989, 0.6718, -0.71), (1.241, -0.7172, 0.5549), (8.649, -0.9467, 1.139), (8.636, -0.801, 1.285), (8.632, -0.6019, 1.339), (8.794, -0.6019, -0.4944), (8.79, -0.801, -0.4424), (8.777, -0.9467, -0.2982), (0.7583, -0.7172, 0.5501), (0.9997, -0.6731, 0.6945), (11.51, -0.9468, 1.343), (11.5, -0.8009, 1.491), (11.49, -0.602, 1.547), (11.72, -0.602, -0.2363), (11.71, -0.7992, -0.1841), (11.69, -0.9438, -0.04312), (0.7587, -0.7171, -0.556), (1.241, -0.7171, -0.5452), (11.52, 0.9438, 1.374), (11.5, 0.7992, 1.515), (11.49, 0.602, 1.567), (11.72, 0.602, -0.2168), (11.71, 0.8009, -0.1605), (11.69, 0.9468, -0.01318), (0.9989, -0.6718, -0.71), (1.242, -1.0, -0.5673), (0.7593, -1.0, -0.5789), (1.001, -0.9467, -0.7806), (0.758, -1.0, 0.5732), (1.24, -1.0, 0.5783), (0.9989, -0.9467, 0.7697), (0.7593, 1.0, -0.5789), (1.242, 1.0, -0.5672), (1.001, 0.9467, -0.7806), (1.24, 1.0, 0.5783), (0.758, 1.0, 0.5732), (0.9989, 0.9467, 0.7697), (13.21, -0.9409, 0.3024), (12.78, -1.0, 0.2554), (13.05, -0.9409, 0.08528), (12.64, -1.0, 1.226), (13.07, -0.9468, 1.26), (12.85, -0.9469, 1.442), (6.891, -1.0, 0.8208), (7.372, -1.0, 0.8504), (7.118, -0.9467, 1.032), (7.372, 1.0, 0.8522), (6.891, 1.0, 0.8208), (7.118, 0.9467, 1.032), (6.966, 1.0, -0.2398), (7.447, 1.0, -0.2051), (7.22, 0.9467, -0.4249), (7.447, -1.0, -0.2069), (6.966, -1.0, -0.2399), (7.22, -0.9467, -0.4249), (4.305, 1.0, 0.6816), (3.823, 1.0, 0.661), (4.057, 0.9467, 0.8675), (3.862, 1.0, -0.4139), (4.344, 1.0, -0.3863), (4.11, 0.9467, -0.5986), (3.823, -1.0, 0.661), (4.305, -1.0, 0.6816), (4.057, -0.9467, 0.8675), (4.344, -1.0, -0.3864), (3.862, -1.0, -0.4139), (4.11, -0.9467, -0.5986), (9.961, -1.0, 1.029), (10.44, -1.0, 1.064), (10.18, -0.9467, 1.245), (10.55, -1.0, 0.04817), (10.07, -1.0, 0.006298), (10.33, -0.9467, -0.1714), (10.44, 1.0, 1.089), (9.962, 1.0, 1.051), (10.18, 0.9467, 1.267), (10.07, 1.0, 0.02795), (10.55, 1.0, 0.07332), (10.33, 0.9467, -0.1492), (2.773, 1.0, 0.6273), (2.291, 1.0, 0.6119), (2.528, 0.9467, 0.8186), (2.311, 1.0, -0.5047), (2.793, 1.0, -0.4765), (2.556, 0.9467, -0.6896), (2.291, -1.0, 0.6119), (2.773, -1.0, 0.6273), (2.528, -0.9467, 0.8186), (2.793, -1.0, -0.4765), (2.311, -1.0, -0.5047), (2.556, -0.9467, -0.6896), (5.357, -1.0, 0.7383), (5.839, -1.0, 0.7642), (5.587, -0.9467, 0.9499), (5.896, -1.0, -0.2997), (5.414, -1.0, -0.3266), (5.665, -0.9467, -0.5118), (5.839, 1.0, 0.7642), (5.357, 1.0, 0.7383), (5.587, 0.9467, 0.9499), (5.414, 1.0, -0.3265), (5.896, 1.0, -0.2996), (5.665, 0.9467, -0.5117), (8.908, 1.0, 0.9702), (8.427, 1.0, 0.9333), (8.65, 0.9467, 1.15), (8.519, 1.0, -0.1099), (9.0, 1.0, -0.06724), (8.777, 0.9467, -0.287), (8.426, -1.0, 0.9233), (8.907, -1.0, 0.9566), (8.649, -0.9467, 1.138), (8.999, -1.0, -0.08077), (8.519, -1.0, -0.1198), (8.777, -0.9467, -0.2981), (11.3, -1.0, 1.127), (11.78, -1.0, 1.163), (11.51, -0.9468, 1.343), (11.91, -1.0, 0.1742), (11.43, -1.0, 0.1295), (11.69, -0.9438, -0.04307), (11.78, 1.0, 1.198), (11.3, 1.0, 1.159), (11.52, 0.9438, 1.373), (11.43, 1.0, 0.161), (11.91, 1.0, 0.2091), (11.69, 0.9468, -0.01313), (3.861, 0.7172, -0.3905), (4.343, 0.7171, -0.3638), (4.06, -0.6728, 0.7932), (3.824, -0.7172, 0.638), (4.306, -0.7172, 0.6584), (4.106, -0.6726, -0.5252), (4.343, -0.7171, -0.3638), (3.861, -0.7172, -0.3905), (10.19, -0.6726, 1.171), (9.963, -0.7172, 1.006), (10.44, -0.7171, 1.042), (10.33, -0.6725, -0.09852), (10.55, -0.7172, 0.07139), (10.07, -0.7171, 0.02874), (10.19, 0.6727, 1.193), (10.45, 0.7171, 1.067), (9.964, 0.7172, 1.028), (10.33, 0.6724, -0.07674), (10.07, 0.7171, 0.05046), (10.55, 0.7172, 0.09632), (2.53, 0.6726, 0.7452), (2.773, 0.7172, 0.6041), (2.291, 0.7171, 0.5892), (2.551, 0.6726, -0.6163), (2.31, 0.7172, -0.481), (2.791, 0.7171, -0.4543), (2.53, -0.6726, 0.7452), (2.291, -0.7171, 0.5892), (2.773, -0.7172, 0.6041), (2.551, -0.6726, -0.6163), (2.791, -0.7171, -0.4543), (2.31, -0.7172, -0.481), (5.591, -0.6726, 0.8765), (5.358, -0.7171, 0.7153), (5.84, -0.7172, 0.7412), (5.661, -0.6726, -0.4384), (5.894, -0.7171, -0.2768), (5.413, -0.7172, -0.3036), (5.591, 0.6726, 0.8765), (5.84, 0.7172, 0.7412), (5.358, 0.7171, 0.7153), (5.661, 0.6726, -0.4384), (5.413, 0.7172, -0.3036), (5.894, 0.7171, -0.2767), (8.655, 0.6726, 1.076), (8.909, 0.7171, 0.9475), (8.429, 0.7172, 0.9101), (8.771, 0.6725, -0.214), (8.517, 0.7171, -0.08701), (8.998, 0.7171, -0.04438), (8.654, -0.6725, 1.065), (8.428, -0.7172, 0.9), (8.909, -0.7171, 0.9341), (8.771, -0.6726, -0.2248), (8.997, -0.7172, -0.05771), (8.517, -0.7171, -0.09705), (11.52, -0.6726, 1.27), (11.3, -0.7172, 1.103), (11.78, -0.7171, 1.141), (11.68, -0.671, 0.03473), (11.9, -0.7173, 0.199), (11.42, -0.7172, 0.1531), (11.52, 0.671, 1.296), (11.78, 0.7172, 1.175), (11.3, 0.7173, 1.134), (11.69, 0.6726, 0.05958), (11.43, 0.7171, 0.1833), (11.91, 0.7172, 0.2324), (-1.823, 1.012, -1.584), (-1.82, 1.196, -1.336), (-1.817, 1.263, -0.996), (-1.791, 1.012, 1.557), (-1.794, 1.196, 1.308), (-1.797, 1.263, 0.9687), (-1.9, 0.7604, -0.9736), (-1.901, 1.012, -0.921), (-1.903, 1.196, -0.7771), (-1.905, 1.263, -0.5807), (-1.925, 1.012, 0.8955), (-1.925, 0.7604, 0.9481), (-1.923, 1.196, 0.7518), (-1.92, 1.263, 0.5555), (-1.901, -1.012, -0.921), (-1.9, -0.7604, -0.9736), (-1.903, -1.196, -0.7771), (-1.905, -1.263, -0.5807), (-1.925, -0.7604, 0.9481), (-1.925, -1.012, 0.8955), (-1.923, -1.196, 0.7518), (-1.92, -1.263, 0.5555), (-1.248, 0.7318, -1.469), (-1.381, 0.7604, -1.683), (-1.309, 0.752, -1.578), (-1.383, 1.012, -1.596), (-1.246, 0.9728, -1.386), (-1.309, 1.0, -1.493), (-1.388, 1.196, -1.354), (-1.241, 1.147, -1.163), (-1.308, 1.182, -1.26), (-1.387, 1.263, -1.013), (-1.236, 1.209, -0.864), (-1.306, 1.247, -0.9403), (-1.224, 0.9704, 1.353), (-1.356, 1.012, 1.563), (-1.285, 0.9997, 1.457), (-1.351, 0.7604, 1.65), (-1.224, 0.73, 1.435), (-1.284, 0.7515, 1.542), (-1.222, 1.144, 1.133), (-1.365, 1.196, 1.321), (-1.288, 1.181, 1.225), (-1.223, 1.207, 0.8368), (-1.371, 1.263, 0.9786), (-1.291, 1.247, 0.9056), (-1.246, -0.9728, -1.386), (-1.383, -1.012, -1.596), (-1.309, -1.0, -1.493), (-1.381, -0.7604, -1.683), (-1.248, -0.7318, -1.469), (-1.309, -0.752, -1.578), (-1.241, -1.147, -1.163), (-1.388, -1.196, -1.354), (-1.308, -1.182, -1.26), (-1.236, -1.209, -0.864), (-1.387, -1.263, -1.013), (-1.306, -1.247, -0.9403), (-1.224, -0.73, 1.435), (-1.351, -0.7604, 1.65), (-1.284, -0.7515, 1.542), (-1.356, -1.012, 1.563), (-1.224, -0.9704, 1.353), (-1.285, -0.9997, 1.457), (-1.365, -1.196, 1.321), (-1.222, -1.144, 1.133), (-1.288, -1.181, 1.225), (-1.371, -1.263, 0.9786), (-1.223, -1.207, 0.8368), (-1.291, -1.247, 0.9056), (-1.472, 0.7604, -1.801), (-1.646, 0.7604, -1.826), (-1.556, 0.7604, -1.852), (-1.647, 1.012, -1.725), (-1.467, 1.012, -1.699), (-1.554, 1.012, -1.749), (-1.646, 1.196, -1.453), (-1.457, 1.196, -1.426), (-1.55, 1.196, -1.473), (-1.642, 1.263, -1.083), (-1.45, 1.263, -1.062), (-1.544, 1.263, -1.098), (-1.423, 1.012, 1.656), (-1.6, 1.012, 1.694), (-1.507, 1.012, 1.713), (-1.596, 0.7604, 1.795), (-1.425, 0.7604, 1.758), (-1.506, 0.7604, 1.815), (-1.419, 1.196, 1.384), (-1.607, 1.196, 1.422), (-1.51, 1.196, 1.436), (-1.422, 1.263, 1.022), (-1.613, 1.263, 1.052), (-1.515, 1.263, 1.062), (-1.467, -1.012, -1.699), (-1.647, -1.012, -1.725), (-1.554, -1.012, -1.749), (-1.646, -0.7604, -1.826), (-1.472, -0.7604, -1.801), (-1.556, -0.7604, -1.852), (-1.457, -1.196, -1.426), (-1.646, -1.196, -1.453), (-1.55, -1.196, -1.473), (-1.45, -1.263, -1.062), (-1.642, -1.263, -1.083), (-1.544, -1.263, -1.098), (-1.425, -0.7604, 1.758), (-1.596, -0.7604, 1.795), (-1.506, -0.7604, 1.815), (-1.6, -1.012, 1.694), (-1.423, -1.012, 1.656), (-1.507, -1.012, 1.713), (-1.607, -1.196, 1.422), (-1.419, -1.196, 1.384), (-1.51, -1.196, 1.436), (-1.613, -1.263, 1.052), (-1.422, -1.263, 1.022), (-1.515, -1.263, 1.062), (-1.732, 0.7604, -1.753), (-1.838, 0.7604, -1.54), (-1.823, 0.8642, -1.638), (-1.801, 0.7604, -1.659), (-1.815, 0.7604, 1.519), (-1.696, 0.7604, 1.72), (-1.791, 0.8642, 1.61), (-1.77, 0.7604, 1.631), (-1.728, -1.012, -1.66), (-1.839, -1.012, -1.445), (-1.8, -1.012, -1.566), (-1.838, -0.7604, -1.539), (-1.732, -0.7604, -1.753), (-1.801, -0.7604, -1.658), (-1.721, -1.196, -1.402), (-1.842, -1.196, -1.19), (-1.797, -1.196, -1.313), (-1.717, -1.263, -1.046), (-1.848, -1.263, -0.849), (-1.797, -1.263, -0.9676), (-1.696, -0.7604, 1.72), (-1.815, -0.7604, 1.518), (-1.77, -0.7604, 1.631), (-1.818, -1.012, 1.425), (-1.694, -1.012, 1.627), (-1.77, -1.012, 1.539), (-1.825, -1.196, 1.172), (-1.693, -1.196, 1.369), (-1.773, -1.196, 1.286), (-1.834, -1.263, 0.8451), (-1.696, -1.263, 1.014), (-1.778, -1.263, 0.9459)], [], [(197, 196, 252, 254, 137, 22), (140, 132, 101, 109), (180, 188, 46, 56), (28, 12, 5, 21), (421, 399, 448, 468), (199, 201, 247, 249), (187, 179, 68, 33), (45, 34, 70, 57), (155, 147, 81, 85), (182, 65, 206, 205, 285, 287), (235, 237, 286, 282), (172, 164, 125, 117), (163, 171, 112, 120), (102, 134, 251, 250, 225, 227), (48, 190, 293, 292, 44), (131, 139, 104, 96), (229, 231, 262, 258), (148, 156, 88, 92), (126, 166, 275, 274, 243, 245), (215, 214, 264, 266, 153, 86), (217, 213, 271, 273), (32, 35, 37, 36), (35, 39, 40, 37), (33, 38, 40, 39), (38, 42, 43, 40), (34, 41, 43, 42), (41, 36, 37, 43), (37, 40, 43), (44, 47, 49, 48), (47, 51, 52, 49), (45, 50, 52, 51), (50, 54, 55, 52), (46, 53, 55, 54), (53, 48, 49, 55), (49, 52, 55), (56, 59, 61, 60), (59, 63, 64, 61), (57, 62, 64, 63), (62, 66, 67, 64), (283, 285, 205, 207), (65, 60, 61, 67), (61, 64, 67), (68, 71, 73, 72), (71, 75, 76, 73), (260, 259, 210, 212, 82, 145), (74, 78, 79, 76), (70, 77, 79, 78), (77, 72, 73, 79), (73, 76, 79), (25, 9, 11, 27), (27, 11, 10, 26), (8, 13, 202, 198), (12, 28, 30, 14), (14, 30, 31, 15), (208, 204, 66, 74), (0, 16, 18, 2), (2, 18, 19, 3), (196, 192, 256, 252), (21, 5, 7, 23), (23, 7, 6, 22), (134, 26, 200, 199, 249, 251), (34, 45, 51, 41), (41, 51, 47, 36), (36, 47, 44, 32), (56, 46, 54, 59), (59, 54, 50, 63), (63, 50, 45, 57), (33, 68, 72, 38), (38, 72, 77, 42), (42, 77, 70, 34), (204, 206, 65, 67, 66), (74, 66, 62, 78), (78, 62, 57, 70), (209, 208, 74, 76, 75), (177, 75, 71, 178), (178, 71, 68, 179), (15, 31, 203, 202, 13), (129, 31, 30, 130), (130, 30, 28, 131), (132, 25, 27, 133), (133, 27, 26, 134), (26, 10, 8, 198, 200), (180, 56, 60, 181), (181, 60, 65, 182), (284, 283, 207, 209, 75, 177), (211, 219, 280, 276), (145, 82, 83, 146), (146, 83, 81, 147), (268, 264, 214, 216), (161, 86, 87, 162), (162, 87, 85, 163), (164, 88, 90, 165), (165, 90, 91, 166), (95, 174, 281, 280, 219, 221), (148, 92, 94, 149), (149, 94, 95, 150), (224, 223, 246, 248, 129, 99), (226, 222, 265, 267), (153, 99, 98, 154), (154, 98, 96, 155), (156, 101, 103, 157), (157, 103, 102, 158), (230, 229, 258, 260, 145, 107), (253, 255, 232, 228), (137, 107, 106, 138), (138, 106, 104, 139), (140, 109, 111, 141), (141, 111, 110, 142), (236, 235, 282, 284, 177, 115), (277, 279, 238, 234), (169, 115, 114, 170), (170, 114, 112, 171), (172, 117, 119, 173), (173, 119, 118, 174), (242, 241, 270, 272, 161, 123), (244, 240, 289, 291), (185, 123, 122, 186), (186, 122, 120, 187), (188, 125, 127, 189), (189, 127, 126, 190), (32, 288, 290, 185, 35), (9, 25, 16, 0), (3, 19, 194, 193, 1), (18, 141, 142, 19), (16, 140, 141, 18), (23, 138, 139, 21), (22, 137, 138, 23), (22, 6, 4, 195, 197), (158, 102, 227, 226, 267, 269), (103, 133, 134, 102), (101, 132, 133, 103), (98, 130, 131, 96), (99, 129, 130, 98), (266, 265, 222, 224, 99, 153), (193, 195, 4, 1), (28, 21, 139, 131), (248, 247, 201, 203, 31, 129), (16, 25, 132, 140), (166, 91, 218, 217, 273, 275), (90, 157, 158, 91), (88, 156, 157, 90), (87, 154, 155, 85), (86, 153, 154, 87), (91, 158, 269, 268, 216, 218), (142, 110, 233, 232, 255, 257), (111, 149, 150, 110), (109, 148, 149, 111), (106, 146, 147, 104), (107, 145, 146, 106), (254, 253, 228, 230, 107, 137), (110, 150, 263, 262, 231, 233), (250, 246, 223, 225), (109, 101, 156, 148), (96, 104, 147, 155), (150, 95, 221, 220, 261, 263), (94, 173, 174, 95), (92, 172, 173, 94), (83, 170, 171, 81), (82, 169, 170, 83), (259, 261, 220, 210), (190, 126, 245, 244, 291, 293), (127, 165, 166, 126), (125, 164, 165, 127), (122, 162, 163, 120), (123, 161, 162, 122), (290, 289, 240, 242, 123, 185), (272, 271, 213, 215, 86, 161), (85, 81, 171, 163), (92, 88, 164, 172), (212, 211, 276, 278, 169, 82), (184, 183, 191), (53, 189, 190, 48), (46, 188, 189, 53), (39, 186, 187, 33), (35, 185, 186, 39), (292, 288, 32, 44), (174, 118, 239, 238, 279, 281), (119, 181, 182, 118), (117, 180, 181, 119), (114, 178, 179, 112), (115, 177, 178, 114), (278, 277, 234, 236, 115, 169), (274, 270, 241, 243), (118, 182, 287, 286, 237, 239), (120, 112, 179, 187), (117, 125, 188, 180), (230, 228, 297, 296), (281, 279, 348, 347), (226, 227, 17, 295), (277, 278, 344, 346), (227, 225, 294, 17), (278, 276, 345, 344), (282, 286, 355, 351), (223, 224, 29, 20), (274, 275, 341, 343), (285, 283, 352, 354), (291, 289, 358, 360), (224, 222, 24, 29), (275, 273, 342, 341), (288, 292, 361, 357), (220, 221, 80, 58), (271, 272, 338, 340), (276, 280, 349, 345), (279, 277, 346, 348), (221, 219, 69, 80), (272, 270, 339, 338), (273, 271, 340, 342), (217, 218, 93, 84), (268, 269, 335, 337), (270, 274, 343, 339), (267, 265, 334, 336), (218, 216, 89, 93), (269, 267, 336, 335), (264, 268, 337, 333), (214, 215, 105, 97), (265, 266, 332, 334), (258, 262, 331, 327), (261, 259, 328, 330), (215, 213, 100, 105), (266, 264, 333, 332), (249, 247, 316, 318), (211, 212, 116, 108), (262, 263, 329, 331), (246, 250, 319, 315), (252, 256, 325, 321), (212, 210, 113, 116), (263, 261, 330, 329), (255, 253, 322, 324), (208, 209, 128, 121), (259, 260, 326, 328), (213, 217, 84, 100), (216, 214, 97, 89), (209, 207, 124, 128), (260, 258, 327, 326), (210, 220, 58, 113), (205, 206, 143, 135), (256, 257, 323, 325), (19, 142, 257, 256, 192, 194), (175, 168, 176), (160, 159, 167), (151, 144, 152), (136, 135, 143), (124, 121, 128), (113, 108, 116), (100, 97, 105), (89, 84, 93), (69, 58, 80), (24, 20, 29), (294, 295, 17), (297, 298, 296), (300, 301, 299), (303, 304, 302), (306, 307, 305), (309, 310, 308), (312, 313, 311), (315, 316, 314), (318, 319, 317), (321, 322, 320), (324, 325, 323), (327, 328, 326), (330, 331, 329), (333, 334, 332), (336, 337, 335), (339, 340, 338), (342, 343, 341), (345, 346, 344), (348, 349, 347), (351, 352, 350), (354, 355, 353), (357, 358, 356), (360, 361, 359), (124, 135, 136, 121), (184, 168, 175, 183), (151, 159, 160, 144), (300, 298, 297, 301), (24, 295, 294, 20), (312, 310, 309, 313), (303, 307, 306, 304), (69, 108, 113, 58), (89, 97, 100, 84), (324, 322, 321, 325), (315, 319, 318, 316), (330, 328, 327, 331), (333, 337, 336, 334), (339, 343, 342, 340), (348, 346, 345, 349), (357, 361, 360, 358), (354, 352, 351, 355), (280, 281, 347, 349), (229, 230, 296, 298), (284, 282, 351, 350), (233, 231, 300, 299), (283, 284, 350, 352), (232, 233, 299, 301), (287, 285, 354, 353), (236, 234, 303, 302), (286, 287, 353, 355), (235, 236, 302, 304), (290, 288, 357, 356), (239, 237, 306, 305), (289, 290, 356, 358), (238, 239, 305, 307), (293, 291, 360, 359), (242, 240, 309, 308), (292, 293, 359, 361), (241, 242, 308, 310), (207, 205, 135, 124), (245, 243, 312, 311), (194, 192, 184, 191), (204, 208, 121, 136), (192, 196, 168, 184), (244, 245, 311, 313), (193, 194, 191, 183), (195, 193, 183, 175), (248, 246, 315, 314), (197, 195, 175, 176), (201, 199, 159, 151), (198, 202, 144, 160), (247, 248, 314, 316), (196, 197, 176, 168), (231, 229, 298, 300), (251, 249, 318, 317), (200, 198, 160, 167), (228, 232, 301, 297), (222, 226, 295, 24), (250, 251, 317, 319), (199, 200, 167, 159), (225, 223, 20, 294), (254, 252, 321, 320), (203, 201, 151, 152), (243, 241, 310, 312), (240, 244, 313, 309), (253, 254, 320, 322), (202, 203, 152, 144), (234, 238, 307, 303), (257, 255, 324, 323), (206, 204, 136, 143), (237, 235, 304, 306), (219, 211, 108, 69), (406, 393, 442, 453), (393, 390, 439, 442), (390, 387, 436, 439), (435, 433, 480, 482, 362), (415, 418, 465, 462), (385, 411, 460, 432), (411, 409, 456, 460), (426, 423, 472, 475), (423, 421, 468, 472), (397, 403, 450, 444), (403, 406, 453, 450), (399, 397, 444, 448), (418, 429, 478, 465), (8, 10, 391, 394), (409, 415, 462, 456), (429, 426, 475, 478), (463, 466, 497, 494), (6, 7, 424, 427), (12, 14, 396, 400), (4, 6, 427, 430), (14, 15, 402, 396), (9, 0, 412, 384), (15, 13, 405, 402), (1, 4, 430, 417), (0, 2, 408, 412), (5, 12, 400, 420), (2, 3, 414, 408), (11, 9, 384, 388), (13, 8, 394, 405), (3, 1, 417, 414), (10, 11, 388, 391), (7, 5, 420, 424), (484, 486, 365, 372, 373), (433, 459, 492, 480), (447, 445, 365, 486, 485), (466, 477, 510, 497), (441, 438, 363, 364), (474, 471, 504, 507), (454, 441, 364, 367), (477, 474, 507, 510), (445, 451, 366, 365), (362, 482, 481, 368, 369), (469, 447, 485, 500), (438, 435, 362, 363), (459, 457, 488, 492), (471, 469, 500, 504), (457, 463, 494, 488), (451, 454, 367, 366), (377, 376, 378, 379, 383, 382, 381, 380, 373, 372, 374, 375, 371, 370, 369, 368), (366, 367, 375, 374), (503, 501, 380, 381), (489, 495, 378, 376), (491, 489, 376, 377), (495, 498, 379, 378), (481, 491, 377, 368), (367, 364, 371, 375), (498, 509, 383, 379), (363, 362, 369, 370), (506, 503, 381, 382), (364, 363, 370, 371), (509, 506, 382, 383), (501, 484, 373, 380), (365, 366, 374, 372), (480, 483, 482), (483, 481, 482), (484, 487, 486), (487, 485, 486), (385, 387, 389, 386), (386, 389, 388, 384), (387, 390, 392, 389), (389, 392, 391, 388), (390, 393, 395, 392), (392, 395, 394, 391), (397, 399, 401, 398), (398, 401, 400, 396), (403, 397, 398, 404), (404, 398, 396, 402), (406, 403, 404, 407), (407, 404, 402, 405), (409, 411, 413, 410), (410, 413, 412, 408), (415, 409, 410, 416), (416, 410, 408, 414), (418, 415, 416, 419), (419, 416, 414, 417), (421, 423, 425, 422), (422, 425, 424, 420), (423, 426, 428, 425), (425, 428, 427, 424), (426, 429, 431, 428), (428, 431, 430, 427), (411, 385, 386, 413), (413, 386, 384, 412), (417, 430, 431, 419), (419, 431, 429, 418), (420, 400, 401, 422), (422, 401, 399, 421), (405, 394, 395, 407), (407, 395, 393, 406), (433, 435, 437, 434), (434, 437, 436, 432), (435, 438, 440, 437), (437, 440, 439, 436), (438, 441, 443, 440), (440, 443, 442, 439), (445, 447, 449, 446), (446, 449, 448, 444), (451, 445, 446, 452), (452, 446, 444, 450), (454, 451, 452, 455), (455, 452, 450, 453), (457, 459, 461, 458), (458, 461, 460, 456), (463, 457, 458, 464), (464, 458, 456, 462), (466, 463, 464, 467), (467, 464, 462, 465), (469, 471, 473, 470), (470, 473, 472, 468), (471, 474, 476, 473), (473, 476, 475, 472), (474, 477, 479, 476), (476, 479, 478, 475), (459, 433, 434, 461), (461, 434, 432, 460), (465, 478, 479, 467), (467, 479, 477, 466), (468, 448, 449, 470), (470, 449, 447, 469), (453, 442, 443, 455), (455, 443, 441, 454), (489, 491, 493, 490), (490, 493, 492, 488), (495, 489, 490, 496), (496, 490, 488, 494), (498, 495, 496, 499), (499, 496, 494, 497), (501, 503, 505, 502), (502, 505, 504, 500), (503, 506, 508, 505), (505, 508, 507, 504), (506, 509, 511, 508), (508, 511, 510, 507), (491, 481, 483, 493), (493, 483, 480, 492), (497, 510, 511, 499), (499, 511, 509, 498), (500, 485, 487, 502), (502, 487, 484, 501), (387, 385, 432, 436)])
me_cube_003.polygons.foreach_set('use_smooth', [True] * 489)
_uv = me_cube_003.uv_layers.new(name='UVMap')
_uv.uv.foreach_set('vector', [0.5994, 0.75, 0.5737, 0.75, 0.573, 0.75, 0.5989, 0.75, 0.5989, 0.75, 0.5995, 0.75, 0.375, 0.7002, 0.375, 0.5498, 0.375, 0.5498, 0.375, 0.7002, 0.375, 0.7002, 0.375, 0.5498, 0.375, 0.5498, 0.375, 0.7002, 0.625, 0.5498, 0.875, 0.5498, 0.875, 0.7002, 0.625, 0.7002, 0.875, 0.7002, 0.875, 0.5498, 0.875, 0.5498, 0.875, 0.7002, 0.4263, 0.5, 0.5737, 0.5, 0.573, 0.5, 0.4271, 0.5, 0.625, 0.5498, 0.625, 0.7002, 0.625, 0.7002, 0.625, 0.5498, 0.4313, 0.5498, 0.5687, 0.5498, 0.5687, 0.7002, 0.4313, 0.7002, 0.625, 0.5498, 0.625, 0.7002, 0.625, 0.7002, 0.625, 0.5498, 0.4031, 0.75, 0.4037, 0.75, 0.4037, 0.75, 0.431, 0.75, 0.4305, 0.75, 0.4031, 0.75, 0.5702, 0.75, 0.4297, 0.75, 0.4302, 0.75, 0.5698, 0.75, 0.375, 0.7002, 0.375, 0.5498, 0.375, 0.5498, 0.375, 0.7002, 0.625, 0.5498, 0.625, 0.7002, 0.625, 0.7002, 0.625, 0.5498, 0.4017, 0.5, 0.4011, 0.5, 0.4011, 0.5, 0.4274, 0.5, 0.4282, 0.5, 0.4017, 0.5, 0.4029, 0.5, 0.4025, 0.5, 0.4026, 0.5, 0.4305, 0.5, 0.4311, 0.5, 0.625, 0.5498, 0.625, 0.7002, 0.625, 0.7002, 0.625, 0.5498, 0.5716, 0.75, 0.4284, 0.75, 0.4284, 0.75, 0.5716, 0.75, 0.375, 0.7002, 0.375, 0.5498, 0.375, 0.5498, 0.375, 0.7002, 0.4022, 0.5, 0.402, 0.5, 0.402, 0.5, 0.4291, 0.5, 0.4295, 0.5, 0.4022, 0.5, 0.5982, 0.5, 0.5715, 0.5, 0.5715, 0.5, 0.5983, 0.5, 0.5983, 0.5, 0.5982, 0.5, 0.4286, 0.5, 0.5714, 0.5, 0.571, 0.5, 0.429, 0.5, 0.5689, 0.5, 0.5963, 0.5, 0.5954, 0.5, 0.569, 0.5, 0.5963, 0.5, 0.625, 0.5255, 0.625, 0.5264, 0.5954, 0.5, 0.625, 0.5498, 0.625, 0.5501, 0.625, 0.5264, 0.625, 0.5255, 0.625, 0.5501, 0.5968, 0.55, 0.5965, 0.5262, 0.625, 0.5264, 0.5687, 0.5498, 0.5696, 0.5254, 0.5965, 0.5262, 0.5968, 0.55, 0.5696, 0.5254, 0.569, 0.5, 0.5954, 0.5, 0.5965, 0.5262, 0.5954, 0.5, 0.625, 0.5264, 0.5965, 0.5262, 0.4311, 0.5, 0.431, 0.5, 0.4039, 0.5, 0.4029, 0.5, 0.431, 0.5, 0.4317, 0.5249, 0.4051, 0.526, 0.4039, 0.5, 0.4313, 0.5498, 0.4036, 0.5498, 0.4051, 0.526, 0.4317, 0.5249, 0.4036, 0.5498, 0.375, 0.5496, 0.375, 0.5257, 0.4051, 0.526, 0.375, 0.5498, 0.375, 0.5248, 0.375, 0.5257, 0.375, 0.5496, 0.375, 0.5248, 0.4029, 0.5, 0.4039, 0.5, 0.375, 0.5257, 0.4039, 0.5, 0.4051, 0.526, 0.375, 0.5257, 0.375, 0.7002, 0.375, 0.7, 0.375, 0.7236, 0.375, 0.7245, 0.375, 0.7, 0.4041, 0.7001, 0.4056, 0.7239, 0.375, 0.7236, 0.4313, 0.7002, 0.4326, 0.7247, 0.4056, 0.7239, 0.4041, 0.7001, 0.4326, 0.7247, 0.4321, 0.75, 0.405, 0.75, 0.4056, 0.7239, 0.5695, 0.75, 0.4305, 0.75, 0.431, 0.75, 0.569, 0.75, 0.4037, 0.75, 0.375, 0.7245, 0.375, 0.7236, 0.405, 0.75, 0.375, 0.7236, 0.4056, 0.7239, 0.405, 0.75, 0.625, 0.7002, 0.625, 0.7252, 0.625, 0.7243, 0.625, 0.7004, 0.625, 0.7252, 0.5971, 0.75, 0.596, 0.75, 0.625, 0.7243, 0.5983, 0.75, 0.5715, 0.75, 0.5715, 0.75, 0.5982, 0.75, 0.5982, 0.75, 0.5983, 0.75, 0.5689, 0.75, 0.5692, 0.7251, 0.5967, 0.7241, 0.596, 0.75, 0.5687, 0.7002, 0.5974, 0.7003, 0.5967, 0.7241, 0.5692, 0.7251, 0.5974, 0.7003, 0.625, 0.7004, 0.625, 0.7243, 0.5967, 0.7241, 0.625, 0.7243, 0.596, 0.75, 0.5967, 0.7241, 0.375, 0.5498, 0.125, 0.5498, 0.1249, 0.5249, 0.3749, 0.5249, 0.3749, 0.5249, 0.1249, 0.5249, 0.125, 0.5, 0.3747, 0.5, 0.4261, 0.25, 0.5739, 0.25, 0.5739, 0.4698, 0.4261, 0.4698, 0.875, 0.5498, 0.625, 0.5498, 0.625, 0.5, 0.8749, 0.5, 0.625, 0.2501, 0.625, 0.5, 0.5995, 0.5, 0.5995, 0.25, 0.5689, 0.75, 0.4321, 0.75, 0.4321, 0.75, 0.5689, 0.75, 0.125, 0.7002, 0.375, 0.7002, 0.3749, 0.7251, 0.1249, 0.7251, 0.1249, 0.7251, 0.3749, 0.7251, 0.3747, 0.75, 0.125, 0.75, 0.5737, 0.75, 0.4263, 0.75, 0.4271, 0.75, 0.573, 0.75, 0.625, 0.7002, 0.875, 0.7002, 0.8749, 0.75, 0.625, 0.75, 0.625, 0.75, 0.625, 0.9999, 0.5995, 1.0, 0.5995, 0.75, 0.4011, 0.5, 0.4006, 0.5, 0.4006, 0.5, 0.4263, 0.5, 0.4271, 0.5, 0.4011, 0.5, 0.5687, 0.5498, 0.4313, 0.5498, 0.4317, 0.5249, 0.5696, 0.5254, 0.5696, 0.5254, 0.4317, 0.5249, 0.431, 0.5, 0.569, 0.5, 0.569, 0.5, 0.431, 0.5, 0.4311, 0.5, 0.5689, 0.5, 0.375, 0.7002, 0.375, 0.5498, 0.375, 0.5496, 0.375, 0.7, 0.375, 0.7, 0.375, 0.5496, 0.4036, 0.5498, 0.4041, 0.7001, 0.4041, 0.7001, 0.4036, 0.5498, 0.4313, 0.5498, 0.4313, 0.7002, 0.625, 0.5498, 0.625, 0.7002, 0.625, 0.7004, 0.625, 0.5501, 0.625, 0.5501, 0.625, 0.7004, 0.5974, 0.7003, 0.5968, 0.55, 0.5968, 0.55, 0.5974, 0.7003, 0.5687, 0.7002, 0.5687, 0.5498, 0.4321, 0.75, 0.4037, 0.75, 0.4037, 0.75, 0.405, 0.75, 0.4321, 0.75, 0.5689, 0.75, 0.4321, 0.75, 0.4326, 0.7247, 0.5692, 0.7251, 0.5692, 0.7251, 0.4326, 0.7247, 0.4313, 0.7002, 0.5687, 0.7002, 0.5971, 0.75, 0.5689, 0.75, 0.5689, 0.75, 0.596, 0.75, 0.5971, 0.75, 0.5974, 0.75, 0.5971, 0.75, 0.625, 0.7252, 0.625, 0.7252, 0.625, 0.7252, 0.625, 0.7252, 0.625, 0.7002, 0.625, 0.7002, 0.5995, 0.25, 0.5995, 0.5, 0.5994, 0.5, 0.5739, 0.4698, 0.5739, 0.25, 0.5989, 0.5, 0.5995, 0.5, 0.625, 0.5249, 0.625, 0.5249, 0.625, 0.5249, 0.625, 0.5249, 0.625, 0.5498, 0.625, 0.5498, 0.375, 0.5498, 0.375, 0.5498, 0.375, 0.5249, 0.375, 0.5249, 0.375, 0.5249, 0.375, 0.5249, 0.4006, 0.5, 0.4011, 0.5, 0.375, 0.4997, 0.375, 0.25, 0.4261, 0.25, 0.4261, 0.4698, 0.375, 0.4997, 0.375, 0.7002, 0.375, 0.7002, 0.375, 0.7245, 0.375, 0.7248, 0.375, 0.7248, 0.375, 0.7245, 0.4037, 0.75, 0.4031, 0.75, 0.5974, 0.75, 0.5695, 0.75, 0.569, 0.75, 0.5971, 0.75, 0.5971, 0.75, 0.5974, 0.75, 0.5714, 0.75, 0.4286, 0.75, 0.429, 0.75, 0.571, 0.75, 0.5983, 0.75, 0.5982, 0.75, 0.625, 0.7251, 0.625, 0.7251, 0.625, 0.7251, 0.625, 0.7251, 0.625, 0.7002, 0.625, 0.7002, 0.4285, 0.5, 0.5715, 0.5, 0.5715, 0.5, 0.4285, 0.5, 0.5979, 0.5, 0.5982, 0.5, 0.625, 0.5249, 0.625, 0.5249, 0.625, 0.5249, 0.625, 0.5249, 0.625, 0.5498, 0.625, 0.5498, 0.375, 0.5498, 0.375, 0.5498, 0.375, 0.5249, 0.375, 0.5248, 0.375, 0.5248, 0.375, 0.5249, 0.4018, 0.5, 0.402, 0.5, 0.4018, 0.75, 0.4021, 0.75, 0.4021, 0.75, 0.429, 0.75, 0.4286, 0.75, 0.4018, 0.75, 0.375, 0.7002, 0.375, 0.7002, 0.375, 0.7251, 0.375, 0.7251, 0.375, 0.7251, 0.375, 0.7251, 0.4018, 0.75, 0.4017, 0.75, 0.5983, 0.5, 0.5718, 0.5, 0.5726, 0.5, 0.5989, 0.5, 0.5989, 0.5, 0.5983, 0.5, 0.4284, 0.5, 0.5716, 0.5, 0.5716, 0.5, 0.4284, 0.5, 0.5983, 0.5, 0.5983, 0.5, 0.625, 0.5249, 0.625, 0.5249, 0.625, 0.5249, 0.625, 0.5249, 0.625, 0.5498, 0.625, 0.5498, 0.375, 0.5498, 0.375, 0.5498, 0.375, 0.5249, 0.375, 0.5249, 0.375, 0.5249, 0.375, 0.5249, 0.4017, 0.5, 0.4017, 0.5, 0.5983, 0.75, 0.5716, 0.75, 0.5716, 0.75, 0.5983, 0.75, 0.5983, 0.75, 0.5983, 0.75, 0.5726, 0.75, 0.4274, 0.75, 0.4282, 0.75, 0.5718, 0.75, 0.5989, 0.75, 0.5983, 0.75, 0.625, 0.7251, 0.625, 0.7251, 0.625, 0.7251, 0.625, 0.7251, 0.625, 0.7002, 0.625, 0.7002, 0.375, 0.7002, 0.375, 0.7002, 0.375, 0.7251, 0.375, 0.7251, 0.375, 0.7251, 0.375, 0.7251, 0.4017, 0.75, 0.4011, 0.75, 0.5978, 0.75, 0.5702, 0.75, 0.5698, 0.75, 0.5974, 0.75, 0.5974, 0.75, 0.5978, 0.75, 0.5708, 0.75, 0.4292, 0.75, 0.4295, 0.75, 0.5704, 0.75, 0.598, 0.75, 0.5978, 0.75, 0.625, 0.7252, 0.625, 0.7252, 0.625, 0.7252, 0.625, 0.7252, 0.625, 0.7002, 0.625, 0.7002, 0.375, 0.7002, 0.375, 0.7002, 0.375, 0.725, 0.375, 0.7251, 0.375, 0.7251, 0.375, 0.725, 0.4024, 0.75, 0.4021, 0.75, 0.5976, 0.5, 0.5705, 0.5, 0.5708, 0.5, 0.5979, 0.5, 0.5979, 0.5, 0.5976, 0.5, 0.4297, 0.5, 0.5702, 0.5, 0.5698, 0.5, 0.4302, 0.5, 0.5969, 0.5, 0.5976, 0.5, 0.625, 0.525, 0.625, 0.5252, 0.625, 0.5252, 0.625, 0.525, 0.625, 0.5498, 0.625, 0.5498, 0.375, 0.5498, 0.375, 0.5498, 0.375, 0.5248, 0.375, 0.5248, 0.375, 0.5248, 0.375, 0.5248, 0.4022, 0.5, 0.4025, 0.5, 0.5689, 0.5, 0.5695, 0.5, 0.5969, 0.5, 0.5969, 0.5, 0.5963, 0.5, 0.125, 0.5498, 0.375, 0.5498, 0.375, 0.7002, 0.125, 0.7002, 0.375, 1.0, 0.375, 0.7503, 0.375, 0.7503, 0.4261, 0.7802, 0.4261, 1.0, 0.375, 0.7251, 0.375, 0.7251, 0.4011, 0.75, 0.4006, 0.75, 0.375, 0.7002, 0.375, 0.7002, 0.375, 0.7251, 0.375, 0.7251, 0.625, 0.7251, 0.625, 0.7251, 0.625, 0.7002, 0.625, 0.7002, 0.5995, 0.75, 0.5989, 0.75, 0.625, 0.7251, 0.625, 0.7251, 0.5995, 0.75, 0.5995, 1.0, 0.5739, 1.0, 0.5739, 0.7802, 0.5994, 0.75, 0.4017, 0.5, 0.4017, 0.5, 0.4017, 0.5, 0.4284, 0.5, 0.4284, 0.5, 0.4017, 0.5, 0.375, 0.5249, 0.375, 0.5249, 0.4011, 0.5, 0.4017, 0.5, 0.375, 0.5498, 0.375, 0.5498, 0.375, 0.5249, 0.375, 0.5249, 0.625, 0.5249, 0.625, 0.5249, 0.625, 0.5498, 0.625, 0.5498, 0.5983, 0.5, 0.5989, 0.5, 0.625, 0.5249, 0.625, 0.5249, 0.5983, 0.5, 0.5716, 0.5, 0.5716, 0.5, 0.5983, 0.5, 0.5983, 0.5, 0.5983, 0.5, 0.4261, 0.7802, 0.5739, 0.7802, 0.5739, 1.0, 0.4261, 1.0, 0.625, 0.5498, 0.625, 0.7002, 0.625, 0.7002, 0.625, 0.5498, 0.5989, 0.5, 0.573, 0.5, 0.5737, 0.5, 0.5994, 0.5, 0.5995, 0.5, 0.5989, 0.5, 0.375, 0.7002, 0.375, 0.5498, 0.375, 0.5498, 0.375, 0.7002, 0.402, 0.5, 0.4018, 0.5, 0.4018, 0.5, 0.4286, 0.5, 0.429, 0.5, 0.402, 0.5, 0.375, 0.5249, 0.375, 0.5249, 0.4017, 0.5, 0.4018, 0.5, 0.375, 0.5498, 0.375, 0.5498, 0.375, 0.5249, 0.375, 0.5249, 0.625, 0.5249, 0.625, 0.5249, 0.625, 0.5498, 0.625, 0.5498, 0.5982, 0.5, 0.5983, 0.5, 0.625, 0.5249, 0.625, 0.5249, 0.4018, 0.5, 0.4017, 0.5, 0.4017, 0.5, 0.4285, 0.5, 0.4285, 0.5, 0.4018, 0.5, 0.4011, 0.75, 0.4017, 0.75, 0.4017, 0.75, 0.4282, 0.75, 0.4274, 0.75, 0.4011, 0.75, 0.375, 0.7251, 0.375, 0.7251, 0.4017, 0.75, 0.4017, 0.75, 0.375, 0.7002, 0.375, 0.7002, 0.375, 0.7251, 0.375, 0.7251, 0.625, 0.7251, 0.625, 0.7251, 0.625, 0.7002, 0.625, 0.7002, 0.5983, 0.75, 0.5983, 0.75, 0.625, 0.7251, 0.625, 0.7251, 0.5989, 0.75, 0.5726, 0.75, 0.5718, 0.75, 0.5983, 0.75, 0.5983, 0.75, 0.5989, 0.75, 0.4017, 0.75, 0.4017, 0.75, 0.4017, 0.75, 0.4284, 0.75, 0.4284, 0.75, 0.4017, 0.75, 0.4274, 0.5, 0.5726, 0.5, 0.5718, 0.5, 0.4282, 0.5, 0.375, 0.7002, 0.375, 0.5498, 0.375, 0.5498, 0.375, 0.7002, 0.625, 0.5498, 0.625, 0.7002, 0.625, 0.7002, 0.625, 0.5498, 0.4017, 0.75, 0.4018, 0.75, 0.4018, 0.75, 0.4285, 0.75, 0.4285, 0.75, 0.4017, 0.75, 0.375, 0.7251, 0.375, 0.7251, 0.4021, 0.75, 0.4018, 0.75, 0.375, 0.7002, 0.375, 0.7002, 0.375, 0.7251, 0.375, 0.7251, 0.625, 0.7251, 0.625, 0.7252, 0.625, 0.7002, 0.625, 0.7002, 0.5982, 0.75, 0.598, 0.75, 0.625, 0.7252, 0.625, 0.7251, 0.5715, 0.75, 0.4285, 0.75, 0.4285, 0.75, 0.5715, 0.75, 0.4025, 0.5, 0.4022, 0.5, 0.4022, 0.5, 0.4297, 0.5, 0.4302, 0.5, 0.4026, 0.5, 0.375, 0.5248, 0.375, 0.5248, 0.402, 0.5, 0.4022, 0.5, 0.375, 0.5498, 0.375, 0.5498, 0.375, 0.5248, 0.375, 0.5248, 0.625, 0.525, 0.625, 0.5249, 0.625, 0.5498, 0.625, 0.5498, 0.5976, 0.5, 0.5979, 0.5, 0.625, 0.5249, 0.625, 0.525, 0.5969, 0.5, 0.5698, 0.5, 0.5702, 0.5, 0.5976, 0.5, 0.5976, 0.5, 0.5969, 0.5, 0.5979, 0.5, 0.571, 0.5, 0.5714, 0.5, 0.5982, 0.5, 0.5982, 0.5, 0.5979, 0.5, 0.625, 0.5498, 0.625, 0.7002, 0.625, 0.7002, 0.625, 0.5498, 0.375, 0.7002, 0.375, 0.5498, 0.375, 0.5498, 0.375, 0.7002, 0.5982, 0.75, 0.5714, 0.75, 0.571, 0.75, 0.598, 0.75, 0.598, 0.75, 0.5982, 0.75, 0.4261, 0.75, 0.4261, 0.7802, 0.375, 0.7503, 0.375, 0.5248, 0.375, 0.5248, 0.4025, 0.5, 0.4029, 0.5, 0.375, 0.5498, 0.375, 0.5498, 0.375, 0.5248, 0.375, 0.5248, 0.625, 0.5255, 0.625, 0.5252, 0.625, 0.5498, 0.625, 0.5498, 0.5963, 0.5, 0.5969, 0.5, 0.625, 0.5252, 0.625, 0.5255, 0.4305, 0.5, 0.5695, 0.5, 0.5689, 0.5, 0.4311, 0.5, 0.4021, 0.75, 0.4024, 0.75, 0.4024, 0.75, 0.4295, 0.75, 0.4292, 0.75, 0.4021, 0.75, 0.375, 0.725, 0.375, 0.7248, 0.4031, 0.75, 0.4024, 0.75, 0.375, 0.7002, 0.375, 0.7002, 0.375, 0.7248, 0.375, 0.725, 0.625, 0.7252, 0.625, 0.7252, 0.625, 0.7002, 0.625, 0.7002, 0.5978, 0.75, 0.5974, 0.75, 0.625, 0.7252, 0.625, 0.7252, 0.598, 0.75, 0.5708, 0.75, 0.5704, 0.75, 0.5978, 0.75, 0.5978, 0.75, 0.598, 0.75, 0.4291, 0.5, 0.5708, 0.5, 0.5705, 0.5, 0.4295, 0.5, 0.4024, 0.75, 0.4031, 0.75, 0.4031, 0.75, 0.4302, 0.75, 0.4297, 0.75, 0.4024, 0.75, 0.625, 0.5498, 0.625, 0.7002, 0.625, 0.7002, 0.625, 0.5498, 0.375, 0.7002, 0.375, 0.5498, 0.375, 0.5498, 0.375, 0.7002, 0.5983, 0.75, 0.5718, 0.75, 0.5718, 0.75, 0.5983, 0.75, 0.4021, 0.75, 0.4292, 0.75, 0.4292, 0.75, 0.4021, 0.75, 0.4284, 0.5, 0.4017, 0.5, 0.4017, 0.5, 0.4284, 0.5, 0.5708, 0.75, 0.598, 0.75, 0.598, 0.75, 0.5708, 0.75, 0.4017, 0.5, 0.4282, 0.5, 0.4282, 0.5, 0.4017, 0.5, 0.598, 0.75, 0.571, 0.75, 0.571, 0.75, 0.598, 0.75, 0.5698, 0.75, 0.4302, 0.75, 0.4302, 0.75, 0.5698, 0.75, 0.5718, 0.5, 0.5983, 0.5, 0.5983, 0.5, 0.5718, 0.5, 0.4291, 0.5, 0.402, 0.5, 0.402, 0.5, 0.4291, 0.5, 0.4305, 0.75, 0.5695, 0.75, 0.5695, 0.75, 0.4305, 0.75, 0.4302, 0.5, 0.5698, 0.5, 0.5698, 0.5, 0.4302, 0.5, 0.5983, 0.5, 0.5716, 0.5, 0.5716, 0.5, 0.5983, 0.5, 0.402, 0.5, 0.429, 0.5, 0.429, 0.5, 0.402, 0.5, 0.5695, 0.5, 0.4305, 0.5, 0.4305, 0.5, 0.5695, 0.5, 0.4285, 0.75, 0.4018, 0.75, 0.4018, 0.75, 0.4285, 0.75, 0.571, 0.5, 0.5979, 0.5, 0.5979, 0.5, 0.571, 0.5, 0.571, 0.75, 0.429, 0.75, 0.429, 0.75, 0.571, 0.75, 0.4292, 0.75, 0.5708, 0.75, 0.5708, 0.75, 0.4292, 0.75, 0.4018, 0.75, 0.4286, 0.75, 0.4286, 0.75, 0.4018, 0.75, 0.5979, 0.5, 0.5708, 0.5, 0.5708, 0.5, 0.5979, 0.5, 0.429, 0.5, 0.571, 0.5, 0.571, 0.5, 0.429, 0.5, 0.4286, 0.5, 0.4018, 0.5, 0.4018, 0.5, 0.4286, 0.5, 0.4285, 0.5, 0.4017, 0.5, 0.4017, 0.5, 0.4285, 0.5, 0.5708, 0.5, 0.4291, 0.5, 0.4291, 0.5, 0.5708, 0.5, 0.4284, 0.5, 0.5716, 0.5, 0.5716, 0.5, 0.4284, 0.5, 0.4018, 0.5, 0.4285, 0.5, 0.4285, 0.5, 0.4018, 0.5, 0.4017, 0.5, 0.4284, 0.5, 0.4284, 0.5, 0.4017, 0.5, 0.5715, 0.5, 0.4285, 0.5, 0.4285, 0.5, 0.5715, 0.5, 0.5715, 0.5, 0.5982, 0.5, 0.5982, 0.5, 0.5715, 0.5, 0.5716, 0.5, 0.5983, 0.5, 0.5983, 0.5, 0.5716, 0.5, 0.5716, 0.75, 0.4284, 0.75, 0.4284, 0.75, 0.5716, 0.75, 0.4285, 0.75, 0.5715, 0.75, 0.5715, 0.75, 0.4285, 0.75, 0.5982, 0.5, 0.5714, 0.5, 0.5714, 0.5, 0.5982, 0.5, 0.5983, 0.5, 0.5715, 0.5, 0.5715, 0.5, 0.5983, 0.5, 0.4271, 0.5, 0.573, 0.5, 0.573, 0.5, 0.4271, 0.5, 0.5714, 0.75, 0.5982, 0.75, 0.5982, 0.75, 0.5714, 0.75, 0.4284, 0.75, 0.4017, 0.75, 0.4017, 0.75, 0.4284, 0.75, 0.5726, 0.5, 0.4274, 0.5, 0.4274, 0.5, 0.5726, 0.5, 0.573, 0.75, 0.4271, 0.75, 0.4271, 0.75, 0.573, 0.75, 0.5982, 0.75, 0.5715, 0.75, 0.5715, 0.75, 0.5982, 0.75, 0.4017, 0.75, 0.4285, 0.75, 0.4285, 0.75, 0.4017, 0.75, 0.4274, 0.75, 0.5726, 0.75, 0.5726, 0.75, 0.4274, 0.75, 0.5689, 0.75, 0.5971, 0.75, 0.5971, 0.75, 0.5689, 0.75, 0.5715, 0.75, 0.5983, 0.75, 0.5983, 0.75, 0.5715, 0.75, 0.5714, 0.5, 0.4286, 0.5, 0.4286, 0.5, 0.5714, 0.5, 0.4285, 0.5, 0.5715, 0.5, 0.5715, 0.5, 0.4285, 0.5, 0.5971, 0.75, 0.569, 0.75, 0.569, 0.75, 0.5971, 0.75, 0.5983, 0.75, 0.5716, 0.75, 0.5716, 0.75, 0.5983, 0.75, 0.5715, 0.75, 0.4285, 0.75, 0.4285, 0.75, 0.5715, 0.75, 0.431, 0.75, 0.4037, 0.75, 0.4037, 0.75, 0.431, 0.75, 0.4271, 0.75, 0.4011, 0.75, 0.4011, 0.75, 0.4271, 0.75, 0.4006, 0.75, 0.4011, 0.75, 0.4011, 0.75, 0.4271, 0.75, 0.4263, 0.75, 0.4006, 0.75, 0.5739, 0.7802, 0.5752, 0.7198, 0.5994, 0.75, 0.4261, 0.4698, 0.4261, 0.5, 0.375, 0.4997, 0.5737, 0.5, 0.5757, 0.5, 0.5994, 0.5, 0.4321, 0.75, 0.431, 0.75, 0.4037, 0.75, 0.569, 0.75, 0.5688, 0.75, 0.5971, 0.75, 0.5715, 0.75, 0.5719, 0.75, 0.5982, 0.75, 0.5714, 0.5, 0.5724, 0.5, 0.5982, 0.5, 0.4285, 0.5, 0.4296, 0.5, 0.4018, 0.5, 0.4286, 0.75, 0.4291, 0.75, 0.4018, 0.75, 0.5716, 0.5, 0.5724, 0.5, 0.5983, 0.5, 0.4282, 0.5, 0.4288, 0.5, 0.4017, 0.5, 0.5718, 0.75, 0.5718, 0.75, 0.5983, 0.75, 0.4284, 0.75, 0.4282, 0.75, 0.4017, 0.75, 0.5704, 0.75, 0.5703, 0.75, 0.5978, 0.75, 0.4297, 0.75, 0.4296, 0.75, 0.4024, 0.75, 0.5702, 0.5, 0.5709, 0.5, 0.5976, 0.5, 0.4295, 0.5, 0.4302, 0.5, 0.4022, 0.5, 0.5726, 0.5, 0.5733, 0.5, 0.5989, 0.5, 0.4271, 0.5, 0.4277, 0.5, 0.4011, 0.5, 0.573, 0.75, 0.5723, 0.75, 0.5989, 0.75, 0.4274, 0.75, 0.4267, 0.75, 0.4011, 0.75, 0.5716, 0.75, 0.5715, 0.75, 0.5983, 0.75, 0.4285, 0.75, 0.4284, 0.75, 0.4017, 0.75, 0.5715, 0.5, 0.5716, 0.5, 0.5983, 0.5, 0.4284, 0.5, 0.4285, 0.5, 0.4017, 0.5, 0.5708, 0.5, 0.5712, 0.5, 0.5979, 0.5, 0.429, 0.5, 0.4293, 0.5, 0.402, 0.5, 0.571, 0.75, 0.5707, 0.75, 0.598, 0.75, 0.4292, 0.75, 0.4288, 0.75, 0.4021, 0.75, 0.5698, 0.75, 0.5692, 0.75, 0.5974, 0.75, 0.4305, 0.75, 0.43, 0.75, 0.4031, 0.75, 0.5695, 0.5, 0.57, 0.5, 0.5969, 0.5, 0.4302, 0.5, 0.4307, 0.5, 0.4026, 0.5, 0.569, 0.75, 0.431, 0.75, 0.4321, 0.75, 0.5689, 0.75, 0.4263, 0.75, 0.5737, 0.75, 0.5739, 0.7802, 0.4261, 0.7802, 0.5737, 0.5, 0.4263, 0.5, 0.4261, 0.4698, 0.5739, 0.4698, 0.4284, 0.75, 0.5716, 0.75, 0.5718, 0.75, 0.4282, 0.75, 0.5716, 0.5, 0.4284, 0.5, 0.4282, 0.5, 0.5718, 0.5, 0.4295, 0.5, 0.5705, 0.5, 0.5702, 0.5, 0.4297, 0.5, 0.5704, 0.75, 0.4295, 0.75, 0.4297, 0.75, 0.5702, 0.75, 0.4286, 0.75, 0.5714, 0.75, 0.5715, 0.75, 0.4285, 0.75, 0.4285, 0.5, 0.5715, 0.5, 0.5714, 0.5, 0.4286, 0.5, 0.4274, 0.75, 0.5726, 0.75, 0.573, 0.75, 0.4271, 0.75, 0.5726, 0.5, 0.4274, 0.5, 0.4271, 0.5, 0.573, 0.5, 0.4285, 0.75, 0.5715, 0.75, 0.5716, 0.75, 0.4284, 0.75, 0.5715, 0.5, 0.4285, 0.5, 0.4284, 0.5, 0.5716, 0.5, 0.5708, 0.5, 0.4291, 0.5, 0.429, 0.5, 0.571, 0.5, 0.4292, 0.75, 0.5708, 0.75, 0.571, 0.75, 0.429, 0.75, 0.5695, 0.5, 0.4305, 0.5, 0.4302, 0.5, 0.5698, 0.5, 0.4305, 0.75, 0.5695, 0.75, 0.5698, 0.75, 0.4302, 0.75, 0.429, 0.75, 0.4021, 0.75, 0.4021, 0.75, 0.429, 0.75, 0.5716, 0.75, 0.5983, 0.75, 0.5983, 0.75, 0.5716, 0.75, 0.5974, 0.75, 0.5698, 0.75, 0.5698, 0.75, 0.5974, 0.75, 0.4017, 0.75, 0.4284, 0.75, 0.4284, 0.75, 0.4017, 0.75, 0.5695, 0.75, 0.5974, 0.75, 0.5974, 0.75, 0.5695, 0.75, 0.4282, 0.75, 0.4017, 0.75, 0.4017, 0.75, 0.4282, 0.75, 0.4031, 0.75, 0.4305, 0.75, 0.4305, 0.75, 0.4031, 0.75, 0.5978, 0.75, 0.5704, 0.75, 0.5704, 0.75, 0.5978, 0.75, 0.4302, 0.75, 0.4031, 0.75, 0.4031, 0.75, 0.4302, 0.75, 0.5702, 0.75, 0.5978, 0.75, 0.5978, 0.75, 0.5702, 0.75, 0.5969, 0.5, 0.5695, 0.5, 0.5695, 0.5, 0.5969, 0.5, 0.4024, 0.75, 0.4297, 0.75, 0.4297, 0.75, 0.4024, 0.75, 0.5698, 0.5, 0.5969, 0.5, 0.5969, 0.5, 0.5698, 0.5, 0.4295, 0.75, 0.4024, 0.75, 0.4024, 0.75, 0.4295, 0.75, 0.4026, 0.5, 0.4302, 0.5, 0.4302, 0.5, 0.4026, 0.5, 0.5976, 0.5, 0.5702, 0.5, 0.5702, 0.5, 0.5976, 0.5, 0.4305, 0.5, 0.4026, 0.5, 0.4026, 0.5, 0.4305, 0.5, 0.5705, 0.5, 0.5976, 0.5, 0.5976, 0.5, 0.5705, 0.5, 0.569, 0.75, 0.431, 0.75, 0.431, 0.75, 0.569, 0.75, 0.4022, 0.5, 0.4295, 0.5, 0.4295, 0.5, 0.4022, 0.5, 0.4006, 0.75, 0.4263, 0.75, 0.4263, 0.75, 0.4006, 0.75, 0.4321, 0.75, 0.5689, 0.75, 0.5689, 0.75, 0.4321, 0.75, 0.4263, 0.75, 0.5737, 0.75, 0.5737, 0.75, 0.4263, 0.75, 0.4297, 0.5, 0.4022, 0.5, 0.4022, 0.5, 0.4297, 0.5, 0.4261, 0.7802, 0.375, 0.7503, 0.375, 0.7503, 0.4261, 0.7802, 0.5739, 0.7802, 0.4261, 0.7802, 0.4261, 0.7802, 0.5739, 0.7802, 0.5989, 0.5, 0.5726, 0.5, 0.5726, 0.5, 0.5989, 0.5, 0.5994, 0.75, 0.5739, 0.7802, 0.5739, 0.7802, 0.5994, 0.75, 0.5737, 0.5, 0.4263, 0.5, 0.4263, 0.5, 0.5737, 0.5, 0.4261, 0.4698, 0.5739, 0.4698, 0.5739, 0.4698, 0.4261, 0.4698, 0.573, 0.5, 0.5989, 0.5, 0.5989, 0.5, 0.573, 0.5, 0.5737, 0.75, 0.5994, 0.75, 0.5994, 0.75, 0.5737, 0.75, 0.4284, 0.75, 0.5716, 0.75, 0.5716, 0.75, 0.4284, 0.75, 0.4011, 0.5, 0.4271, 0.5, 0.4271, 0.5, 0.4011, 0.5, 0.375, 0.4997, 0.4261, 0.4698, 0.4261, 0.4698, 0.375, 0.4997, 0.5718, 0.75, 0.4282, 0.75, 0.4282, 0.75, 0.5718, 0.75, 0.5716, 0.5, 0.4284, 0.5, 0.4284, 0.5, 0.5716, 0.5, 0.4274, 0.5, 0.4011, 0.5, 0.4011, 0.5, 0.4274, 0.5, 0.4263, 0.5, 0.4006, 0.5, 0.4006, 0.5, 0.4263, 0.5, 0.4282, 0.5, 0.5718, 0.5, 0.5718, 0.5, 0.4282, 0.5, 0.5989, 0.75, 0.573, 0.75, 0.573, 0.75, 0.5989, 0.75, 0.5994, 0.5, 0.5737, 0.5, 0.5737, 0.5, 0.5994, 0.5, 0.4295, 0.5, 0.5705, 0.5, 0.5705, 0.5, 0.4295, 0.5, 0.5702, 0.5, 0.4297, 0.5, 0.4297, 0.5, 0.5702, 0.5, 0.5726, 0.75, 0.5989, 0.75, 0.5989, 0.75, 0.5726, 0.75, 0.5739, 0.4698, 0.5994, 0.5, 0.5994, 0.5, 0.5739, 0.4698, 0.5704, 0.75, 0.4295, 0.75, 0.4295, 0.75, 0.5704, 0.75, 0.4011, 0.75, 0.4274, 0.75, 0.4274, 0.75, 0.4011, 0.75, 0.4037, 0.75, 0.4321, 0.75, 0.4321, 0.75, 0.4037, 0.75, 0.4297, 0.75, 0.5702, 0.75, 0.5702, 0.75, 0.4297, 0.75, 0.4286, 0.75, 0.5714, 0.75, 0.5714, 0.75, 0.4286, 0.75, 0.5739, 0.25, 0.4261, 0.25, 0.4261, 0.25, 0.5739, 0.25, 0.4261, 0.25, 0.375, 0.25, 0.375, 0.25, 0.4261, 0.25, 0.125, 0.5, 0.1249, 0.5249, 0.1249, 0.5249, 0.125, 0.5, 0.1249, 0.5249, 0.125, 0.5498, 0.125, 0.5498, 0.125, 0.5395, 0.1249, 0.5249, 0.375, 1.0, 0.4261, 1.0, 0.4261, 1.0, 0.375, 1.0, 0.125, 0.5498, 0.125, 0.7002, 0.125, 0.7002, 0.125, 0.5498, 0.125, 0.7002, 0.1249, 0.7251, 0.1249, 0.7251, 0.125, 0.7002, 0.5995, 1.0, 0.625, 0.9999, 0.625, 0.9999, 0.5995, 1.0, 0.8749, 0.75, 0.875, 0.7002, 0.875, 0.7002, 0.8749, 0.75, 0.625, 0.2501, 0.5995, 0.25, 0.5995, 0.25, 0.625, 0.2501, 0.5995, 0.25, 0.5739, 0.25, 0.5739, 0.25, 0.5995, 0.25, 0.875, 0.5498, 0.8749, 0.5, 0.8749, 0.5, 0.875, 0.5498, 0.4261, 1.0, 0.5739, 1.0, 0.5739, 1.0, 0.4261, 1.0, 0.4261, 0.25, 0.375, 0.25, 0.375, 0.25, 0.4261, 0.25, 0.1249, 0.7251, 0.125, 0.75, 0.125, 0.75, 0.1249, 0.7251, 0.5739, 1.0, 0.5995, 1.0, 0.5995, 1.0, 0.5739, 1.0, 0.375, 1.0, 0.4261, 1.0, 0.4261, 1.0, 0.375, 1.0, 0.5995, 1.0, 0.625, 0.9999, 0.625, 0.9999, 0.5995, 1.0, 0.875, 0.5498, 0.8749, 0.5, 0.8749, 0.5, 0.875, 0.5498, 0.5739, 1.0, 0.5995, 1.0, 0.5995, 1.0, 0.5739, 1.0, 0.625, 0.2501, 0.5995, 0.25, 0.5995, 0.25, 0.625, 0.2501, 0.125, 0.5498, 0.125, 0.7002, 0.125, 0.7002, 0.125, 0.5498, 0.5995, 0.25, 0.5739, 0.25, 0.5739, 0.25, 0.5995, 0.25, 0.4261, 1.0, 0.5739, 1.0, 0.5739, 1.0, 0.4261, 1.0, 0.125, 0.7002, 0.1249, 0.7251, 0.1249, 0.7251, 0.125, 0.7002, 0.875, 0.7002, 0.875, 0.5498, 0.875, 0.5498, 0.875, 0.7002, 0.1249, 0.7251, 0.125, 0.75, 0.125, 0.75, 0.1249, 0.7251, 0.1249, 0.5249, 0.125, 0.5498, 0.125, 0.5498, 0.1249, 0.5249, 0.5739, 0.25, 0.4261, 0.25, 0.4261, 0.25, 0.5739, 0.25, 0.375, 1.0, 0.4261, 1.0, 0.4261, 1.0, 0.375, 1.0, 0.125, 0.5, 0.1249, 0.5249, 0.1249, 0.5249, 0.125, 0.5, 0.8749, 0.75, 0.875, 0.7002, 0.875, 0.7002, 0.8749, 0.75, 0.875, 0.5498, 0.875, 0.5292, 0.8749, 0.5, 0.8749, 0.5, 0.875, 0.5498, 0.125, 0.5498, 0.125, 0.7002, 0.125, 0.7002, 0.125, 0.5498, 0.875, 0.5498, 0.8749, 0.5, 0.8749, 0.5, 0.875, 0.5292, 0.875, 0.5498, 0.4261, 1.0, 0.5739, 1.0, 0.5739, 1.0, 0.4261, 1.0, 0.4261, 0.25, 0.375, 0.25, 0.375, 0.25, 0.4261, 0.25, 0.5995, 1.0, 0.625, 0.9999, 0.625, 0.9999, 0.5995, 1.0, 0.5739, 0.25, 0.4261, 0.25, 0.4261, 0.25, 0.5739, 0.25, 0.5739, 1.0, 0.5995, 1.0, 0.5995, 1.0, 0.5739, 1.0, 0.625, 0.2501, 0.5995, 0.25, 0.5995, 0.25, 0.625, 0.2501, 0.1249, 0.5249, 0.125, 0.5395, 0.125, 0.5498, 0.125, 0.5498, 0.1249, 0.5249, 0.875, 0.7002, 0.875, 0.5498, 0.875, 0.5498, 0.875, 0.7002, 0.125, 0.5, 0.1249, 0.5249, 0.1249, 0.5249, 0.125, 0.5, 0.125, 0.7002, 0.1249, 0.7251, 0.1249, 0.7251, 0.125, 0.7002, 0.8749, 0.75, 0.875, 0.7002, 0.875, 0.7002, 0.8749, 0.75, 0.1249, 0.7251, 0.125, 0.75, 0.125, 0.75, 0.1249, 0.7251, 0.5995, 0.25, 0.5739, 0.25, 0.5739, 0.25, 0.5995, 0.25, 0.375, 0.04976, 0.3818, 0.02488, 0.4006, 0.006667, 0.4261, 0.0, 0.5739, 0.0, 0.5995, 0.006667, 0.6182, 0.02488, 0.625, 0.04976, 0.625, 0.2002, 0.6182, 0.2251, 0.5995, 0.2433, 0.5739, 0.25, 0.4261, 0.25, 0.4006, 0.2433, 0.3818, 0.2251, 0.375, 0.2002, 0.5995, 0.25, 0.5739, 0.25, 0.5739, 0.25, 0.5995, 0.25, 0.8749, 0.75, 0.875, 0.7002, 0.875, 0.7002, 0.8749, 0.75, 0.1249, 0.7251, 0.125, 0.75, 0.125, 0.75, 0.1249, 0.7251, 0.125, 0.7002, 0.1249, 0.7251, 0.1249, 0.7251, 0.125, 0.7002, 0.375, 1.0, 0.4261, 1.0, 0.4261, 1.0, 0.375, 1.0, 0.125, 0.5498, 0.125, 0.7002, 0.125, 0.7002, 0.125, 0.5498, 0.5739, 0.25, 0.4261, 0.25, 0.4261, 0.25, 0.5739, 0.25, 0.4261, 1.0, 0.5739, 1.0, 0.5739, 1.0, 0.4261, 1.0, 0.125, 0.5, 0.1249, 0.5249, 0.1249, 0.5249, 0.125, 0.5, 0.5995, 1.0, 0.625, 0.9999, 0.625, 0.9999, 0.5995, 1.0, 0.4261, 0.25, 0.375, 0.25, 0.375, 0.25, 0.4261, 0.25, 0.5739, 1.0, 0.5995, 1.0, 0.5995, 1.0, 0.5739, 1.0, 0.875, 0.7002, 0.875, 0.5498, 0.875, 0.5498, 0.875, 0.7002, 0.625, 0.2501, 0.5995, 0.25, 0.5995, 0.25, 0.625, 0.2501, 0.125, 0.5498, 0.125, 0.5498, 0.125, 0.5395, 0.125, 0.5498, 0.125, 0.5498, 0.125, 0.5395, 0.875, 0.5498, 0.875, 0.5498, 0.875, 0.5292, 0.875, 0.5498, 0.875, 0.5498, 0.875, 0.5292, 0.125, 0.5498, 0.1249, 0.5249, 0.1249, 0.5254, 0.125, 0.5502, 0.125, 0.5502, 0.1249, 0.5254, 0.1249, 0.5249, 0.125, 0.5498, 0.1249, 0.5249, 0.125, 0.5, 0.125, 0.5006, 0.1249, 0.5254, 0.1249, 0.5254, 0.125, 0.5006, 0.125, 0.5, 0.1249, 0.5249, 0.375, 0.25, 0.4261, 0.25, 0.4261, 0.25, 0.375, 0.25, 0.375, 0.25, 0.4261, 0.25, 0.4261, 0.25, 0.375, 0.25, 0.8749, 0.5, 0.875, 0.5498, 0.875, 0.5502, 0.8749, 0.5023, 0.8749, 0.5023, 0.875, 0.5502, 0.875, 0.5498, 0.8749, 0.5, 0.5995, 0.25, 0.625, 0.2501, 0.625, 0.2501, 0.6, 0.25, 0.6, 0.25, 0.625, 0.2501, 0.625, 0.2501, 0.5995, 0.25, 0.5739, 0.25, 0.5995, 0.25, 0.6, 0.25, 0.5742, 0.25, 0.5742, 0.25, 0.6, 0.25, 0.5995, 0.25, 0.5739, 0.25, 0.1249, 0.7251, 0.125, 0.7002, 0.125, 0.6998, 0.1249, 0.7246, 0.1249, 0.7246, 0.125, 0.6998, 0.125, 0.7002, 0.1249, 0.7251, 0.125, 0.75, 0.1249, 0.7251, 0.1249, 0.7246, 0.125, 0.7494, 0.125, 0.7494, 0.1249, 0.7246, 0.1249, 0.7251, 0.125, 0.75, 0.4261, 1.0, 0.375, 1.0, 0.375, 1.0, 0.4261, 1.0, 0.4261, 1.0, 0.375, 1.0, 0.375, 1.0, 0.4261, 1.0, 0.875, 0.7002, 0.8749, 0.75, 0.8749, 0.7477, 0.875, 0.6998, 0.875, 0.6998, 0.8749, 0.7477, 0.8749, 0.75, 0.875, 0.7002, 0.625, 0.9999, 0.5995, 1.0, 0.6, 1.0, 0.625, 0.9999, 0.625, 0.9999, 0.6, 1.0, 0.5995, 1.0, 0.625, 0.9999, 0.5995, 1.0, 0.5739, 1.0, 0.5742, 1.0, 0.6, 1.0, 0.6, 1.0, 0.5742, 1.0, 0.5739, 1.0, 0.5995, 1.0, 0.125, 0.7002, 0.125, 0.5498, 0.125, 0.5502, 0.125, 0.6998, 0.125, 0.6998, 0.125, 0.5502, 0.125, 0.5498, 0.125, 0.7002, 0.4261, 1.0, 0.5739, 1.0, 0.5742, 1.0, 0.4261, 1.0, 0.4261, 1.0, 0.5742, 1.0, 0.5739, 1.0, 0.4261, 1.0, 0.875, 0.7002, 0.875, 0.5498, 0.875, 0.5502, 0.875, 0.6998, 0.875, 0.6998, 0.875, 0.5502, 0.875, 0.5498, 0.875, 0.7002, 0.5739, 0.25, 0.4261, 0.25, 0.4261, 0.25, 0.5742, 0.25, 0.5742, 0.25, 0.4261, 0.25, 0.4261, 0.25, 0.5739, 0.25, 0.125, 0.5498, 0.1249, 0.5249, 0.1249, 0.5233, 0.125, 0.5488, 0.125, 0.5488, 0.1249, 0.5233, 0.1249, 0.5249, 0.125, 0.5498, 0.1249, 0.5249, 0.125, 0.5, 0.125, 0.5, 0.1249, 0.5233, 0.1249, 0.5233, 0.125, 0.5, 0.125, 0.5, 0.1249, 0.5249, 0.375, 0.25, 0.4261, 0.25, 0.4273, 0.25, 0.381, 0.25, 0.381, 0.25, 0.4273, 0.25, 0.4261, 0.25, 0.375, 0.25, 0.8749, 0.5, 0.875, 0.5498, 0.875, 0.5479, 0.8749, 0.5, 0.8749, 0.5, 0.875, 0.5479, 0.875, 0.5498, 0.8749, 0.5, 0.5995, 0.25, 0.625, 0.2501, 0.6216, 0.2501, 0.5979, 0.25, 0.5979, 0.25, 0.6216, 0.2501, 0.625, 0.2501, 0.5995, 0.25, 0.5739, 0.25, 0.5995, 0.25, 0.5979, 0.25, 0.5727, 0.25, 0.5727, 0.25, 0.5979, 0.25, 0.5995, 0.25, 0.5739, 0.25, 0.1249, 0.7251, 0.125, 0.7002, 0.125, 0.7012, 0.1249, 0.7267, 0.1249, 0.7267, 0.125, 0.7012, 0.125, 0.7002, 0.1249, 0.7251, 0.125, 0.75, 0.1249, 0.7251, 0.1249, 0.7267, 0.125, 0.75, 0.125, 0.75, 0.1249, 0.7267, 0.1249, 0.7251, 0.125, 0.75, 0.4261, 1.0, 0.375, 1.0, 0.381, 1.0, 0.4273, 1.0, 0.4273, 1.0, 0.381, 1.0, 0.375, 1.0, 0.4261, 1.0, 0.875, 0.7002, 0.8749, 0.75, 0.8749, 0.75, 0.875, 0.7021, 0.875, 0.7021, 0.8749, 0.75, 0.8749, 0.75, 0.875, 0.7002, 0.625, 0.9999, 0.5995, 1.0, 0.5979, 1.0, 0.6216, 0.9999, 0.6216, 0.9999, 0.5979, 1.0, 0.5995, 1.0, 0.625, 0.9999, 0.5995, 1.0, 0.5739, 1.0, 0.5727, 1.0, 0.5979, 1.0, 0.5979, 1.0, 0.5727, 1.0, 0.5739, 1.0, 0.5995, 1.0, 0.125, 0.7002, 0.125, 0.5498, 0.125, 0.5488, 0.125, 0.7012, 0.125, 0.7012, 0.125, 0.5488, 0.125, 0.5498, 0.125, 0.7002, 0.4261, 1.0, 0.5739, 1.0, 0.5727, 1.0, 0.4273, 1.0, 0.4273, 1.0, 0.5727, 1.0, 0.5739, 1.0, 0.4261, 1.0, 0.875, 0.7002, 0.875, 0.5498, 0.875, 0.5479, 0.875, 0.7021, 0.875, 0.7021, 0.875, 0.5479, 0.875, 0.5498, 0.875, 0.7002, 0.5739, 0.25, 0.4261, 0.25, 0.4273, 0.25, 0.5727, 0.25, 0.5727, 0.25, 0.4273, 0.25, 0.4261, 0.25, 0.5739, 0.25, 0.1249, 0.7251, 0.125, 0.7002, 0.125, 0.7005, 0.1249, 0.7257, 0.1249, 0.7257, 0.125, 0.7005, 0.125, 0.7002, 0.1249, 0.7251, 0.125, 0.75, 0.1249, 0.7251, 0.1249, 0.7257, 0.125, 0.75, 0.125, 0.75, 0.1249, 0.7257, 0.1249, 0.7251, 0.125, 0.75, 0.4261, 1.0, 0.375, 1.0, 0.3784, 1.0, 0.4272, 1.0, 0.4272, 1.0, 0.3784, 1.0, 0.375, 1.0, 0.4261, 1.0, 0.875, 0.7002, 0.8749, 0.75, 0.8749, 0.75, 0.875, 0.7008, 0.875, 0.7008, 0.8749, 0.75, 0.8749, 0.75, 0.875, 0.7002, 0.625, 0.9999, 0.5995, 1.0, 0.5987, 1.0, 0.6238, 0.9999, 0.6238, 0.9999, 0.5987, 1.0, 0.5995, 1.0, 0.625, 0.9999, 0.5995, 1.0, 0.5739, 1.0, 0.5731, 1.0, 0.5987, 1.0, 0.5987, 1.0, 0.5731, 1.0, 0.5739, 1.0, 0.5995, 1.0, 0.125, 0.7002, 0.125, 0.5498, 0.125, 0.5498, 0.125, 0.7005, 0.125, 0.7005, 0.125, 0.5498, 0.125, 0.5498, 0.125, 0.7002, 0.4261, 1.0, 0.5739, 1.0, 0.5731, 1.0, 0.4272, 1.0, 0.4272, 1.0, 0.5731, 1.0, 0.5739, 1.0, 0.4261, 1.0, 0.875, 0.7002, 0.875, 0.5498, 0.875, 0.5498, 0.875, 0.7008, 0.875, 0.7008, 0.875, 0.5498, 0.875, 0.5498, 0.875, 0.7002, 0.1249, 0.5249, 0.125, 0.5498, 0.125, 0.5498, 0.1249, 0.5249])
me_cube_003.update()

# ---- objects
ob_cube = bpy.data.objects.new('Cube', me_cube_001)
ob_cube_001 = bpy.data.objects.new('Cube.001', me_cube_002)
ob_cube_002 = bpy.data.objects.new('Cube.002', me_cube_003)

# ---- transforms, parenting, visibility, modifiers, constraints
ob_cube.location = (0.0, -0.3376, 0.337)
ob_cube.rotation_euler = (-0.1745, 1.396, 1.571)
ob_cube.scale = (-0.06812, -0.02281, -0.06812)
_m = ob_cube.modifiers.new('Auto Smooth', 'NODES')
_m.node_group = ng_auto_smooth
_gi = [s.identifier for s in ng_auto_smooth.interface.items_tree if s.item_type == 'SOCKET' and s.in_out == 'INPUT']
_m[_gi[1]] = 0.5236  # Angle
ob_cube_001.location = (0.0, -0.3129, 0.2021)
ob_cube_001.rotation_euler = (-0.1745, 1.396, 1.571)
ob_cube_001.scale = (0.07199, 0.03321, 0.0779)
_m = ob_cube_001.modifiers.new('Mirror', 'MIRROR')
_m.use_axis = (False, True, False)
_m = ob_cube_001.modifiers.new('Auto Smooth', 'NODES')
_m.node_group = ng_auto_smooth
_gi = [s.identifier for s in ng_auto_smooth.interface.items_tree if s.item_type == 'SOCKET' and s.in_out == 'INPUT']
_m[_gi[1]] = 0.5236  # Angle
ob_cube_002.location = (0.0, -0.2759, 0.0)
ob_cube_002.rotation_euler = (-0.1745, 1.396, 1.571)
ob_cube_002.scale = (0.0781, 0.05656, 0.07484)

# ---- collection membership
col_collection.objects.link(ob_cube)
col_collection.objects.link(ob_cube_001)
col_collection.objects.link(ob_cube_002)

# ---- scene / render settings (as saved in the file)
scene.frame_start = 1; scene.frame_end = 250; scene.frame_set(1)
scene.render.engine = 'BLENDER_EEVEE_NEXT'
scene.cycles.sampling_pattern = 'TABULATED_SOBOL'
scene.view_settings.view_transform = 'Filmic'
bpy.context.view_layer.update()

# ---- added for rendering (the .blend has no active camera and no usable light): camera, sun
cam_auto = bpy.data.cameras.new('AutoCamera')
cam_auto.lens = 50.0
cam_auto.sensor_width = 36.0
cam_auto.clip_end = 1000.0
ob_auto_camera = bpy.data.objects.new('AutoCamera', cam_auto)
scene.collection.objects.link(ob_auto_camera)
ob_auto_camera.location = (4.23697, -5.52998, 4.56471)
ob_auto_camera.rotation_euler = (1.09748, -7.21219e-08, 0.694738)
scene.camera = ob_auto_camera
light_auto_sun = bpy.data.lights.new('AutoSun', 'SUN')
light_auto_sun.energy = 3.0
light_auto_sun.angle = 0.0523599
ob_auto_sun = bpy.data.objects.new('AutoSun', light_auto_sun)
scene.collection.objects.link(ob_auto_sun)
ob_auto_sun.rotation_euler = (0.872665, 0.174533, 0.523599)
bpy.context.view_layer.update()
